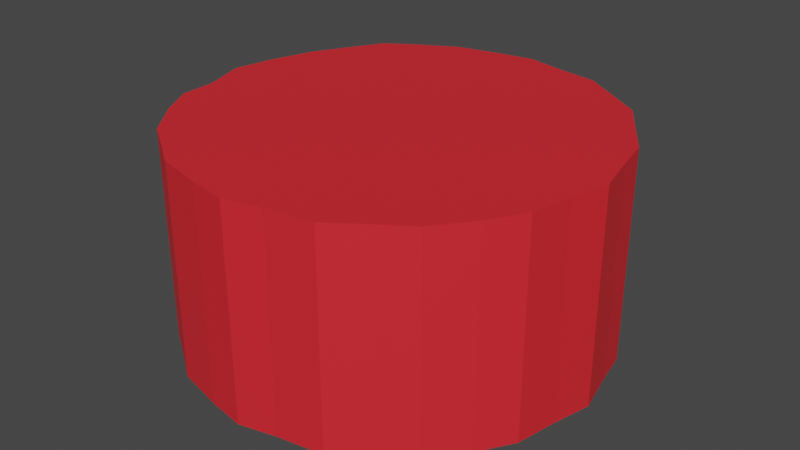 # Source: base_-_copia.blend  (saved by Blender 2.80.75; exported with 4.5.12 LTS)
import bpy
from mathutils import Matrix  # noqa: F401  (used for matrix-valued properties, if any)

bpy.ops.wm.read_factory_settings(use_empty=True)
scene = bpy.context.scene
scene.name = 'Scene'

# ---- collections
col_collection = bpy.data.collections.new('Collection'); scene.collection.children.link(col_collection)

# ---- materials (node trees are filled in below, after node groups)
mat_land_base = bpy.data.materials.new('land base')
mat_land_base.use_transparent_shadow = False
mat_grass = bpy.data.materials.new('grass')
mat_grass.use_transparent_shadow = False
mat_not_toucha = bpy.data.materials.new('not toucha')
mat_not_toucha.use_transparent_shadow = False

# ---- material node trees
mat_land_base.use_nodes = True; mat_land_base.node_tree.nodes.clear()
_N = mat_land_base.node_tree.nodes; _L = mat_land_base.node_tree.links
n0 = _N.new('ShaderNodeOutputMaterial'); n0.name = 'Material Output'; n0.location = (300, 300)
n1 = _N.new('ShaderNodeBsdfPrincipled'); n1.name = 'Principled BSDF'; n1.location = (10, 300)
n1.distribution = 'GGX'
n1.subsurface_method = 'BURLEY'
n1.inputs[0].default_value = (0.2195, 0.0999, 0.04667, 1.0)
n1.inputs[3].default_value = 1.45
n1.inputs[27].default_value = (0.0, 0.0, 0.0, 1.0)
n1.inputs[28].default_value = 1.0
_L.new(n1.outputs[0], n0.inputs[0])
n0.is_active_output = True
mat_grass.use_nodes = True; mat_grass.node_tree.nodes.clear()
_N = mat_grass.node_tree.nodes; _L = mat_grass.node_tree.links
n0 = _N.new('ShaderNodeOutputMaterial'); n0.name = 'Material Output'; n0.location = (300, 300)
n1 = _N.new('ShaderNodeBsdfPrincipled'); n1.name = 'Principled BSDF'; n1.location = (10, 300)
n1.distribution = 'GGX'
n1.subsurface_method = 'BURLEY'
n1.inputs[0].default_value = (0.3763, 0.6376, 0.1274, 1.0)
n1.inputs[3].default_value = 1.45
n1.inputs[27].default_value = (0.0, 0.0, 0.0, 1.0)
n1.inputs[28].default_value = 1.0
_L.new(n1.outputs[0], n0.inputs[0])
n0.is_active_output = True
mat_not_toucha.use_nodes = True; mat_not_toucha.node_tree.nodes.clear()
_N = mat_not_toucha.node_tree.nodes; _L = mat_not_toucha.node_tree.links
n0 = _N.new('ShaderNodeOutputMaterial'); n0.name = 'Material Output'; n0.location = (300, 300)
n1 = _N.new('ShaderNodeBsdfPrincipled'); n1.name = 'Principled BSDF'; n1.location = (10, 300)
n1.distribution = 'GGX'
n1.subsurface_method = 'BURLEY'
n1.inputs[0].default_value = (0.8, 0.02107, 0.03033, 1.0)
n1.inputs[3].default_value = 1.45
n1.inputs[27].default_value = (0.0, 0.0, 0.0, 1.0)
n1.inputs[28].default_value = 1.0
_L.new(n1.outputs[0], n0.inputs[0])
n0.is_active_output = True

# ---- world
world_world = bpy.data.worlds.new('World'); scene.world = world_world
world_world.use_nodes = True; world_world.node_tree.nodes.clear()
_N = world_world.node_tree.nodes; _L = world_world.node_tree.links
n0 = _N.new('ShaderNodeOutputWorld'); n0.name = 'World Output'; n0.location = (300, 300)
n1 = _N.new('ShaderNodeBackground'); n1.name = 'Background'; n1.location = (10, 300)
n1.inputs[0].default_value = (0.05088, 0.05088, 0.05088, 1.0)
_L.new(n1.outputs[0], n0.inputs[0])
n0.is_active_output = True
world_world.color = (0.05088, 0.05088, 0.05088)
world_world.use_sun_shadow = False
world_world.sun_shadow_jitter_overblur = 0.0

# ---- meshes
me_circle = bpy.data.meshes.new('Circle')
me_circle.from_pydata([(0.0, 1.0, 0.0), (-0.3855, 0.9219, -0.0002337), (-0.7091, 0.7274, -0.01413), (-0.8897, 0.405, 0.007184), (-0.9964, -0.00188, -0.0004327), (-0.9207, -0.3844, -0.0004361), (-0.6866, -0.7233, -0.01239), (-0.4101, -0.9099, 0.002404), (-1.51e-07, -1.0, 0.0), (0.3928, -0.9213, -0.004777), (0.6969, -0.7114, -0.0008185), (0.9239, -0.3827, 0.0), (1.009, -0.003634, -0.009795), (0.925, 0.3693, 8.73e-09), (0.7071, 0.7071, 0.0), (0.3827, 0.9239, 0.0), (-3.399e-09, 0.9088, -0.3113), (-0.3532, 0.8349, -0.3117), (-0.6539, 0.6617, -0.3359), (-0.8057, 0.3686, -0.3042), (-0.9031, -0.00725, -0.3125), (-0.8303, -0.3162, -0.3121), (-0.6158, -0.6573, -0.3237), (-0.3853, -0.8269, -0.3098), (-0.02784, -0.9054, -0.3172), (0.3827, -0.8455, -0.3189), (0.6304, -0.647, -0.3179), (0.822, -0.3665, -0.3124), (0.9201, -0.0318, -0.3347), (0.8367, 0.341, -0.319), (0.6571, 0.6386, -0.3364), (0.3478, 0.8396, -0.3113), (-0.008083, 0.6838, -0.5984), (-0.2573, 0.6399, -0.6027), (-0.3833, 0.5445, -0.5528), (-0.6238, 0.2871, -0.5843), (-0.6938, -0.009361, -0.59), (-0.634, -0.2321, -0.589), (-0.4831, -0.4885, -0.589), (-0.2517, -0.6032, -0.59), (-0.02742, -0.688, -0.5949), (0.2613, -0.654, -0.5894), (0.4891, -0.4906, -0.6008), (0.5858, -0.3307, -0.5952), (0.6366, -0.01925, -0.6008), (0.6413, 0.2742, -0.6051), (0.4893, 0.4893, -0.589), (0.2527, 0.6313, -0.589), (-0.004855, 0.3391, -0.8141), (-0.1284, 0.3413, -0.8105), (-0.2627, 0.2762, -0.7863), (-0.3292, 0.1845, -0.7905), (-0.3948, 0.03571, -0.8114), (-0.3984, -0.1022, -0.8276), (-0.2819, -0.2594, -0.8258), (-0.1246, -0.3312, -0.82), (-0.03091, -0.3848, -0.85), (0.07785, -0.3744, -0.8571), (0.1952, -0.336, -0.8474), (0.3197, -0.1762, -0.8194), (0.3131, -0.02229, -0.8718), (0.2724, 0.09198, -0.8725), (0.2361, 0.236, -0.8098), (0.1287, 0.3079, -0.7899), (0.05746, 0.1359, -0.9375), (-0.01472, 0.1384, -0.9375), (-0.08942, 0.1201, -0.9375), (-0.1411, 0.07313, -0.9375), (-0.1656, 0.005335, -0.9375), (-0.158, -0.07491, -0.9375), (-0.1203, -0.1467, -0.9375), (-0.06801, -0.1845, -0.9375), (-0.016, -0.1811, -0.9375), (0.0406, -0.1462, -0.9375), (0.09703, -0.08857, -0.9375), (0.1387, -0.02476, -0.9375), (0.1563, 0.02256, -0.9375), (0.1554, 0.0599, -0.9375), (0.1431, 0.09216, -0.9375), (0.1123, 0.1193, -0.9375), (-0.186, 0.9682, -0.003306), (-0.5746, 0.816, -0.01759), (-0.8105, 0.5485, -0.0001933), (-0.9571, 0.1944, 0.001191), (-0.9277, -0.2094, -0.004168), (-0.833, -0.5377, -0.00179), (-0.5445, -0.8166, -0.001704), (-0.1821, -0.9677, -0.002674), (0.1757, -0.9571, -0.004364), (0.5481, -0.8092, -0.01566), (0.8234, -0.5441, -0.007939), (0.9619, -0.1913, 0.0), (0.9619, 0.1913, 0.0), (0.8073, 0.5495, -4.323e-09), (0.5516, 0.8119, -0.0004768), (0.1863, 0.9576, -5.129e-09), (-0.1685, 0.8805, -0.3146), (-0.5249, 0.7473, -0.3319), (-0.7368, 0.4984, -0.3123), (-0.874, 0.1537, -0.3127), (-0.8366, -0.1714, -0.3155), (-0.7615, -0.4743, -0.3131), (-0.4837, -0.7408, -0.3133), (-0.1781, -0.8795, -0.3163), (0.1586, -0.8698, -0.3183), (0.4819, -0.7629, -0.3306), (0.7681, -0.4801, -0.3319), (0.8725, -0.1843, -0.3162), (0.8775, 0.1686, -0.3162), (0.7448, 0.5073, -0.3616), (0.5019, 0.7375, -0.3118), (0.1688, 0.8698, -0.3113), (-0.3833, 0.869, -0.1604), (0.0003329, 0.9553, -0.1569), (0.3661, 0.8792, -0.1558), (0.4426, -0.8601, -0.197), (0.001072, -0.9563, -0.1582), (-0.7101, 0.6969, -0.2079), (0.5955, -0.7076, -0.171), (-0.7983, 0.4198, -0.1384), (0.8845, -0.365, -0.1584), (-0.9301, -0.01283, -0.1586), (0.9739, -0.05113, -0.199), (-0.8662, -0.3742, -0.159), (0.8885, 0.2826, -0.1556), (-0.6256, -0.714, -0.1858), (0.6801, 0.6726, -0.162), (-0.4285, -0.8498, -0.1507), (-0.121, 0.6654, -0.6152), (-0.316, 0.5947, -0.5751), (-0.5005, 0.4175, -0.5673), (-0.6624, 0.124, -0.589), (-0.6642, -0.1233, -0.589), (-0.5628, -0.3679, -0.589), (-0.3506, -0.5337, -0.5893), (-0.1284, -0.6375, -0.591), (0.1334, -0.6666, -0.5904), (0.3276, -0.5916, -0.5905), (0.57, -0.3868, -0.6055), (0.5689, -0.23, -0.5871), (0.6597, 0.147, -0.6025), (0.5661, 0.3856, -0.6037), (0.3771, 0.5643, -0.589), (0.1016, 0.6453, -0.5891), (-0.327, -0.7431, -0.4531), (-0.5449, -0.5632, -0.4501), (0.3063, 0.7395, -0.4501), (0.5707, 0.5646, -0.4583), (-0.0862, -0.7913, -0.4679), (-0.3063, 0.7395, -0.4501), (-1.366e-08, 0.8004, -0.4501), (0.3501, -0.7798, -0.4539), (-0.5299, 0.5848, -0.4378), (0.6145, -0.5272, -0.4771), (-0.7452, 0.2772, -0.4534), (0.7314, -0.3261, -0.4772), (-0.8061, -0.02906, -0.4534), (0.8203, -0.07033, -0.4996), (-0.7238, -0.2102, -0.4501), (0.7303, 0.3139, -0.448), (-0.05632, 0.3424, -0.8188), (-0.1998, 0.3092, -0.7921), (-0.2949, 0.2327, -0.7894), (-0.356, 0.1101, -0.8011), (-0.4041, -0.03411, -0.8239), (-0.3461, -0.1788, -0.8308), (-0.1917, -0.3004, -0.8172), (-0.07766, -0.3563, -0.8374), (0.02471, -0.3759, -0.8556), (0.1351, -0.3529, -0.8557), (0.2597, -0.2772, -0.8344), (0.3219, -0.07921, -0.8435), (0.2854, 0.02544, -0.8862), (0.2519, 0.1556, -0.8436), (0.1946, 0.2796, -0.7935), (0.05624, 0.314, -0.8023), (0.4599, 0.1017, -0.7589), (0.419, -0.2777, -0.7023), (-0.5096, -0.1913, -0.696), (-0.526, 0.02147, -0.6809), (0.4731, 0.2606, -0.7625), (-0.3674, -0.3527, -0.6932), (0.3778, 0.3919, -0.7065), (-0.1299, -0.3771, -0.7105), (0.137, 0.4484, -0.6846), (0.0005014, -0.5125, -0.7072), (-0.1711, 0.4928, -0.7594), (-0.03083, 0.4881, -0.7691), (0.1038, -0.5064, -0.7042), (-0.3383, 0.402, -0.6774), (0.2401, -0.4542, -0.7008), (-0.4399, 0.3039, -0.6649), (0.02419, 0.1351, -0.9375), (-0.05086, 0.1295, -0.9375), (-0.1151, 0.09774, -0.9375), (-0.1522, 0.04012, -0.9375), (-0.1616, -0.03393, -0.9375), (-0.1388, -0.1117, -0.9375), (-0.09202, -0.1677, -0.9375), (-0.04177, -0.1833, -0.9375), (0.0114, -0.1617, -0.9375), (0.06842, -0.1163, -0.9375), (0.1181, -0.05145, -0.9375), (0.1482, 0.001902, -0.9375), (0.1553, 0.04253, -0.9375), (0.149, 0.07572, -0.9375), (0.1293, 0.1049, -0.9375), (0.08646, 0.1269, -0.9375), (0.167, -0.2091, -0.8789), (0.07186, -0.269, -0.8818), (-0.2508, 0.1196, -0.8528), (-0.1877, 0.2021, -0.8441), (0.2301, -0.106, -0.8719), (-0.2915, 0.0218, -0.8721), (0.2239, -0.01534, -0.9109), (-0.2843, -0.08404, -0.8842), (0.2011, 0.06447, -0.9315), (-0.2061, -0.2048, -0.8741), (0.1859, 0.135, -0.9124), (-0.1085, -0.2803, -0.8544), (0.1378, 0.2016, -0.8864), (-0.02493, -0.2932, -0.8705), (-0.08215, 0.238, -0.8626), (0.03673, 0.2386, -0.8822), (-0.1347, 0.2201, -0.8534), (0.02169, -0.2776, -0.8751), (0.09117, 0.2198, -0.8862), (-0.01893, 0.2362, -0.8794), (-0.06679, -0.2872, -0.8623), (0.1668, 0.1648, -0.9011), (-0.1506, -0.2465, -0.8581), (0.1915, 0.09741, -0.9282), (-0.2464, -0.1442, -0.8834), (0.2073, 0.02838, -0.9265), (-0.2901, -0.02818, -0.8806), (0.2287, -0.05825, -0.8903), (-0.2681, 0.06887, -0.8636), (0.1994, -0.1525, -0.8706), (-0.2196, 0.1638, -0.8477), (-0.4761, 0.1725, -0.6706), (0.3183, -0.3953, -0.7011), (-0.3881, 0.3616, -0.6667), (0.1568, -0.4722, -0.7089), (-0.2616, 0.4422, -0.7154), (0.05775, -0.5206, -0.7058), (0.02753, 0.4492, -0.734), (-0.08094, 0.4995, -0.7782), (-0.06394, -0.4301, -0.7209), (0.2709, 0.4225, -0.6827), (-0.2351, -0.3559, -0.7027), (0.4258, 0.326, -0.7433), (-0.4487, -0.2809, -0.6942), (0.4644, 0.2032, -0.7682), (-0.5271, -0.09143, -0.6936), (0.118, -0.2392, -0.8828), (0.6527, 0.4418, -0.4654), (-0.6458, -0.3937, -0.4501), (0.7855, 0.1288, -0.4728), (-0.7633, -0.1122, -0.4503), (0.7256, -0.2391, -0.472), (-0.783, 0.08734, -0.4575), (0.7072, -0.3965, -0.4895), (-0.6376, 0.444, -0.445), (0.4258, -0.7239, -0.4598), (-0.421, 0.6606, -0.445), (0.1729, -0.775, -0.4545), (0.1531, 0.7699, -0.4501), (-0.1531, 0.7699, -0.4501), (-0.215, -0.7696, -0.4597), (0.4361, 0.6527, -0.4501), (0.446, -0.06748, -0.6929), (-0.1087, -0.962, -0.1736), (0.5615, 0.7564, -0.1586), (-0.5167, -0.7853, -0.1659), (0.7448, 0.5385, -0.1842), (-0.819, -0.5059, -0.1645), (0.9216, 0.1772, -0.1591), (-0.835, -0.2266, -0.1658), (0.9201, -0.1847, -0.1586), (-0.8941, 0.198, -0.15), (0.827, -0.5154, -0.2044), (-0.7585, 0.5382, -0.1625), (0.5274, -0.7481, -0.2531), (-0.5964, 0.7916, -0.2131), (0.0847, -0.8852, -0.186), (0.1517, 0.8912, -0.1556), (-0.1498, 0.9566, -0.1759), (-0.4137, -0.6502, -0.4514), (-0.6069, 0.6995, 0.006733), (-0.7223, 0.4483, 0.001093), (-0.7593, 0.2246, 0.001215), (-0.8045, -0.008967, 0.02821), (-0.7536, -0.2269, -0.001423), (-0.7478, -0.4342, -1.095e-05), (-0.622, -0.6425, -0.01175), (-0.4738, 0.7139, -0.009501), (-0.5243, 0.5, -3.032e-07), (-0.5492, 0.25, 0.0), (-0.574, -4.984e-08, 0.0), (-0.5492, -0.25, 0.0), (-0.5241, -0.5002, -0.0001352), (-0.4561, -0.7108, -9.029e-05), (-0.2282, 0.7413, 0.0), (-0.2651, 0.5206, 0.0), (-0.278, 0.2603, 0.0), (-0.2778, 0.02072, -0.0404), (-0.278, -0.2603, 0.0), (-0.2795, -0.475, 0.01601), (-0.2316, -0.7395, 0.0002992), (3.725e-08, 0.7706, 0.0), (1.49e-08, 0.5412, 0.0), (-0.02201, 0.2639, 0.02426), (-1.49e-08, -5.96e-08, 0.0), (-2.98e-08, -0.2706, 0.0), (-2.98e-08, -0.5412, 0.0), (0.006144, -0.8174, 0.01389), (0.1952, 0.7241, 0.02562), (0.2651, 0.5206, 0.0), (0.278, 0.2603, 0.0), (0.3146, -0.02772, 0.05525), (0.293, -0.2568, 0.0505), (0.2651, -0.5206, 0.0), (0.2282, -0.7413, 0.0), (0.4565, 0.7104, -0.0002117), (0.5243, 0.5, 0.0), (0.5273, 0.2323, 0.04389), (0.5553, -0.0114, 0.01201), (0.5569, -0.254, -0.0179), (0.5243, -0.5, 0.0), (0.4549, -0.7091, -0.006954), (0.6386, 0.6284, 0.0), (0.728, 0.4438, -2.322e-09), (0.79, 0.2561, 0.0145), (0.7982, -4.68e-08, 0.0), (0.7653, -0.2207, 0.0), (0.7312, -0.455, 0.02041), (0.6302, -0.632, -0.0006791), (-0.9759, -0.005276, -0.0495), (0.7021, 0.7007, -0.02997), (0.1417, -0.9302, -0.07223), (-0.7694, -0.5918, -0.05829), (-0.8289, -0.5283, -0.04994), (-0.8044, 0.4841, -0.06942), (-0.5172, 0.8319, -0.06044), (-0.9285, -0.1464, -0.05371), (-0.3036, -0.9095, -0.0757), (0.6637, -0.7102, -0.05649), (0.0001167, 0.9843, -0.05498), (0.5453, -0.8008, -0.04838), (-0.5332, -0.8039, -0.06848), (-0.905, -0.3815, -0.04603), (-0.2477, 0.9372, -0.05242), (0.8519, -0.4605, -0.07817), (0.783, 0.573, -0.03088), (0.5306, -0.8176, -0.04575), (0.8248, -0.5331, -0.083), (-0.1465, -0.9649, -0.0856), (0.9649, 0.1318, -0.04885), (0.4016, -0.9105, -0.03857), (0.9096, -0.3762, -0.05759), (0.1264, 0.9568, -0.05059), (-0.9461, 0.1096, -0.06419), (-0.4936, -0.8311, -0.06708), (-0.666, -0.7201, -0.07092), (-0.7778, 0.5969, -0.06787), (-0.8433, -0.4869, -0.05059), (0.9448, -0.1886, -0.06509), (-0.3848, 0.9047, -0.05229), (0.175, 0.9358, -0.05092), (0.9505, 0.1873, -0.04519), (-0.7094, 0.718, -0.07393), (0.2473, -0.9311, -0.05602), (0.9655, -0.1498, -0.05896), (0.5074, 0.828, -0.03755), (0.9999, -0.01598, -0.05897), (-0.1258, 0.964, -0.05295), (0.7298, -0.6113, -0.07491), (0.8244, 0.4934, -0.03273), (0.7966, 0.5476, -0.03141), (-0.5795, 0.8105, -0.06171), (-0.4181, -0.8837, -0.06424), (-0.6085, 0.7862, -0.06517), (-0.9086, -0.2606, -0.05223), (-0.08911, -0.9619, -0.08163), (0.5542, 0.7973, -0.042), (-0.7885, 0.5441, -0.06893), (-0.8437, 0.4124, -0.06604), (0.3784, 0.9125, -0.03975), (0.2396, 0.9343, -0.04622), (-0.8815, 0.3018, -0.06529), (-0.5741, -0.7791, -0.06893), (0.9171, 0.3507, -0.03341), (-0.9308, 0.1959, -0.06202), (0.5587, -0.7864, -0.05046), (0.9415, 0.2168, -0.0434), (0.1052, -0.9567, -0.06647), (0.9315, -0.2595, -0.06223), (-0.8968, -0.2152, -0.05805), (-0.1762, 0.965, -0.05032), (0.5874, 0.7731, -0.04548), (0.0004555, -0.9814, -0.06727)], [], [(287, 134, 39), (286, 96, 17), (285, 111, 16), (284, 104, 25), (283, 97, 18), (282, 105, 26), (281, 98, 19), (280, 106, 27), (279, 99, 20), (278, 107, 28), (277, 100, 21), (276, 108, 29), (275, 101, 22), (274, 109, 30), (273, 102, 23), (272, 110, 31), (271, 103, 24), (270, 171, 60), (269, 142, 47), (268, 135, 40), (267, 128, 33), (266, 143, 32), (265, 136, 41), (264, 129, 34), (263, 137, 42), (262, 130, 35), (261, 138, 43), (260, 131, 36), (259, 139, 44), (258, 132, 37), (257, 140, 45), (256, 133, 38), (255, 141, 46), (254, 201, 74), (253, 164, 53), (252, 172, 61), (251, 165, 54), (250, 173, 62), (249, 166, 55), (248, 174, 63), (247, 167, 56), (246, 160, 49), (245, 175, 48), (244, 168, 57), (243, 161, 50), (242, 169, 58), (241, 162, 51), (240, 170, 59), (239, 163, 52), (206, 200, 192), (238, 194, 67), (237, 202, 75), (236, 195, 68), (235, 203, 76), (234, 196, 69), (233, 204, 77), (232, 197, 70), (231, 205, 78), (230, 198, 71), (229, 206, 79), (228, 199, 72), (227, 192, 65), (226, 207, 64), (225, 200, 73), (224, 193, 66), (224, 222, 65), (161, 49, 222), (161, 224, 211), (225, 221, 72), (168, 56, 221), (168, 225, 209), (226, 220, 79), (175, 63, 220), (175, 226, 223), (227, 223, 64), (160, 48, 223), (160, 227, 222), (228, 219, 71), (167, 55, 219), (167, 228, 221), (229, 218, 78), (174, 62, 218), (174, 229, 220), (230, 217, 70), (166, 54, 217), (166, 230, 219), (231, 216, 77), (173, 61, 216), (173, 231, 218), (232, 215, 69), (165, 53, 215), (165, 232, 217), (233, 214, 76), (172, 60, 214), (172, 233, 216), (234, 213, 68), (164, 52, 213), (164, 234, 215), (235, 212, 75), (171, 59, 212), (171, 235, 214), (236, 210, 67), (163, 51, 210), (163, 236, 213), (237, 208, 74), (170, 58, 208), (170, 237, 212), (238, 211, 66), (162, 50, 211), (162, 238, 210), (239, 191, 51), (131, 35, 191), (131, 239, 179), (240, 190, 58), (138, 42, 190), (138, 240, 177), (241, 189, 50), (130, 34, 189), (130, 241, 191), (242, 188, 57), (137, 41, 188), (137, 242, 190), (243, 186, 49), (129, 33, 186), (129, 243, 189), (244, 185, 56), (136, 40, 185), (136, 244, 188), (245, 184, 63), (143, 47, 184), (143, 245, 187), (246, 187, 48), (128, 32, 187), (128, 246, 186), (247, 183, 55), (135, 39, 183), (135, 247, 185), (248, 182, 62), (142, 46, 182), (142, 248, 184), (249, 181, 54), (134, 38, 181), (134, 249, 183), (250, 180, 61), (141, 45, 180), (141, 250, 182), (251, 178, 53), (133, 37, 178), (133, 251, 181), (252, 176, 60), (140, 44, 176), (140, 252, 180), (253, 179, 52), (132, 36, 179), (132, 253, 178), (254, 209, 73), (169, 57, 209), (169, 254, 208), (255, 159, 45), (109, 29, 159), (109, 255, 147), (256, 158, 37), (101, 21, 158), (101, 256, 145), (257, 157, 44), (108, 28, 157), (108, 257, 159), (258, 156, 36), (100, 20, 156), (100, 258, 158), (259, 155, 43), (107, 27, 155), (107, 259, 157), (260, 154, 35), (99, 19, 154), (99, 260, 156), (261, 153, 42), (106, 26, 153), (106, 261, 155), (262, 152, 34), (98, 18, 152), (98, 262, 154), (263, 151, 41), (105, 25, 151), (105, 263, 153), (264, 149, 33), (97, 17, 149), (97, 264, 152), (265, 148, 40), (104, 24, 148), (104, 265, 151), (266, 146, 47), (111, 31, 146), (111, 266, 150), (267, 150, 32), (96, 16, 150), (96, 267, 149), (268, 144, 39), (103, 23, 144), (103, 268, 148), (269, 147, 46), (110, 30, 147), (110, 269, 146), (270, 177, 59), (139, 43, 177), (139, 270, 176), (271, 127, 23), (87, 7, 380, 345), (87, 356, 383), (272, 126, 30), (94, 14, 338, 399), (94, 384, 373), (273, 125, 22), (86, 6, 363, 390), (86, 349, 362), (274, 124, 29), (93, 13, 391, 377), (93, 378, 353), (275, 123, 21), (85, 5, 350, 365), (85, 341, 340), (276, 122, 28), (92, 12, 374, 357), (92, 369, 394), (277, 121, 20), (84, 4, 337, 344), (84, 397, 382), (278, 120, 27), (91, 11, 359, 396), (91, 366, 372), (279, 119, 19), (83, 3, 386, 389), (83, 392, 361), (280, 118, 26), (90, 10, 346, 376), (90, 355, 352), (281, 117, 18), (82, 2, 370, 364), (82, 385, 342), (282, 115, 25), (89, 9, 358, 354), (89, 348, 393), (283, 112, 17), (81, 1, 367, 343), (81, 379, 381), (284, 116, 24), (88, 8, 400, 395), (88, 339, 371), (285, 114, 31), (95, 15, 387, 388), (95, 368, 360), (286, 113, 16), (80, 0, 347, 375), (80, 398, 351), (287, 145, 38), (102, 22, 145), (102, 287, 144), (2, 82, 288), (81, 288, 295), (1, 295, 302), (80, 302, 309), (95, 0, 309), (15, 95, 316), (94, 15, 323), (14, 94, 330), (82, 3, 289), (288, 289, 296), (295, 296, 303), (302, 303, 310), (316, 309, 310), (323, 316, 317), (330, 323, 324), (93, 330, 331), (3, 83, 290), (289, 290, 297), (296, 297, 304), (303, 304, 311), (317, 310, 311), (324, 317, 318), (331, 324, 325), (13, 331, 332), (83, 4, 291), (290, 291, 298), (297, 298, 305), (304, 305, 312), (318, 311, 312), (325, 318, 319), (332, 325, 326), (92, 332, 333), (291, 4, 84), (298, 291, 292), (305, 298, 299), (312, 305, 306), (312, 313, 320), (319, 320, 327), (326, 327, 334), (333, 334, 91), (292, 84, 5), (299, 292, 293), (306, 299, 300), (313, 306, 307), (313, 314, 321), (320, 321, 328), (327, 328, 335), (334, 335, 11), (293, 5, 85), (300, 293, 294), (307, 300, 301), (314, 307, 308), (314, 315, 322), (321, 322, 329), (328, 329, 336), (335, 336, 90), (294, 85, 6), (301, 294, 86), (308, 301, 7), (315, 308, 87), (315, 8, 88), (322, 88, 9), (329, 9, 89), (336, 89, 10), (287, 39, 144), (286, 17, 112), (285, 16, 113), (284, 25, 115), (283, 18, 117), (282, 26, 118), (281, 19, 119), (280, 27, 120), (279, 20, 121), (278, 28, 122), (277, 21, 123), (276, 29, 124), (275, 22, 125), (274, 30, 126), (273, 23, 127), (272, 31, 114), (271, 24, 116), (270, 60, 176), (269, 47, 146), (268, 40, 148), (267, 33, 149), (266, 32, 150), (265, 41, 151), (264, 34, 152), (263, 42, 153), (262, 35, 154), (261, 43, 155), (260, 36, 156), (259, 44, 157), (258, 37, 158), (257, 45, 159), (256, 38, 145), (255, 46, 147), (254, 74, 208), (253, 53, 178), (252, 61, 180), (251, 54, 181), (250, 62, 182), (249, 55, 183), (248, 63, 184), (247, 56, 185), (246, 49, 186), (245, 48, 187), (244, 57, 188), (243, 50, 189), (242, 58, 190), (241, 51, 191), (240, 59, 177), (239, 52, 179), (192, 193, 65), (193, 194, 66), (194, 195, 67), (195, 196, 68), (196, 197, 69), (197, 198, 70), (198, 199, 71), (199, 200, 72), (200, 201, 73), (201, 202, 74), (202, 203, 75), (203, 204, 76), (204, 205, 77), (205, 206, 78), (206, 207, 79), (207, 192, 64), (192, 194, 193), (194, 196, 195), (196, 198, 197), (198, 196, 199), (199, 196, 200), (200, 204, 201), (201, 204, 202), (202, 204, 203), (204, 206, 205), (206, 192, 207), (192, 200, 194), (194, 200, 196), (204, 200, 206), (238, 67, 210), (237, 75, 212), (236, 68, 213), (235, 76, 214), (234, 69, 215), (233, 77, 216), (232, 70, 217), (231, 78, 218), (230, 71, 219), (229, 79, 220), (228, 72, 221), (227, 65, 222), (226, 64, 223), (225, 73, 209), (224, 66, 211), (224, 65, 193), (161, 222, 224), (161, 211, 50), (225, 72, 200), (168, 221, 225), (168, 209, 57), (226, 79, 207), (175, 220, 226), (175, 223, 48), (227, 64, 192), (160, 223, 227), (160, 222, 49), (228, 71, 199), (167, 219, 228), (167, 221, 56), (229, 78, 206), (174, 218, 229), (174, 220, 63), (230, 70, 198), (166, 217, 230), (166, 219, 55), (231, 77, 205), (173, 216, 231), (173, 218, 62), (232, 69, 197), (165, 215, 232), (165, 217, 54), (233, 76, 204), (172, 214, 233), (172, 216, 61), (234, 68, 196), (164, 213, 234), (164, 215, 53), (235, 75, 203), (171, 212, 235), (171, 214, 60), (236, 67, 195), (163, 210, 236), (163, 213, 52), (237, 74, 202), (170, 208, 237), (170, 212, 59), (238, 66, 194), (162, 211, 238), (162, 210, 51), (239, 51, 163), (131, 191, 239), (131, 179, 36), (240, 58, 170), (138, 190, 240), (138, 177, 43), (241, 50, 162), (130, 189, 241), (130, 191, 35), (242, 57, 169), (137, 188, 242), (137, 190, 42), (243, 49, 161), (129, 186, 243), (129, 189, 34), (244, 56, 168), (136, 185, 244), (136, 188, 41), (245, 63, 175), (143, 184, 245), (143, 187, 32), (246, 48, 160), (128, 187, 246), (128, 186, 33), (247, 55, 167), (135, 183, 247), (135, 185, 40), (248, 62, 174), (142, 182, 248), (142, 184, 47), (249, 54, 166), (134, 181, 249), (134, 183, 39), (250, 61, 173), (141, 180, 250), (141, 182, 46), (251, 53, 165), (133, 178, 251), (133, 181, 38), (252, 60, 172), (140, 176, 252), (140, 180, 45), (253, 52, 164), (132, 179, 253), (132, 178, 37), (254, 73, 201), (169, 209, 254), (169, 208, 58), (255, 45, 141), (109, 159, 255), (109, 147, 30), (256, 37, 133), (101, 158, 256), (101, 145, 22), (257, 44, 140), (108, 157, 257), (108, 159, 29), (258, 36, 132), (100, 156, 258), (100, 158, 21), (259, 43, 139), (107, 155, 259), (107, 157, 28), (260, 35, 131), (99, 154, 260), (99, 156, 20), (261, 42, 138), (106, 153, 261), (106, 155, 27), (262, 34, 130), (98, 152, 262), (98, 154, 19), (263, 41, 137), (105, 151, 263), (105, 153, 26), (264, 33, 129), (97, 149, 264), (97, 152, 18), (265, 40, 136), (104, 148, 265), (104, 151, 25), (266, 47, 143), (111, 146, 266), (111, 150, 16), (267, 32, 128), (96, 150, 267), (96, 149, 17), (268, 39, 135), (103, 144, 268), (103, 148, 24), (269, 46, 142), (110, 147, 269), (110, 146, 31), (270, 59, 171), (139, 177, 270), (139, 176, 44), (271, 23, 103), (87, 345, 356), (87, 383, 400, 8), (272, 30, 110), (94, 399, 384), (94, 373, 387, 15), (273, 22, 102), (86, 390, 349), (86, 362, 380, 7), (274, 29, 109), (93, 377, 378), (93, 353, 338, 14), (275, 21, 101), (85, 365, 341), (85, 340, 363, 6), (276, 28, 108), (92, 357, 369), (92, 394, 391, 13), (277, 20, 100), (84, 344, 397), (84, 382, 350, 5), (278, 27, 107), (91, 396, 366), (91, 372, 374, 12), (279, 19, 99), (83, 389, 392), (83, 361, 337, 4), (280, 26, 106), (90, 376, 355), (90, 352, 359, 11), (281, 18, 98), (82, 364, 385), (82, 342, 386, 3), (282, 25, 105), (89, 354, 348), (89, 393, 346, 10), (283, 17, 97), (81, 343, 379), (81, 381, 370, 2), (284, 24, 104), (88, 395, 339), (88, 371, 358, 9), (285, 31, 111), (95, 388, 368), (95, 360, 347, 0), (286, 16, 96), (80, 375, 398), (80, 351, 367, 1), (287, 38, 134), (102, 145, 287), (102, 144, 23), (2, 288, 81), (81, 295, 1), (1, 302, 80), (80, 309, 0), (95, 309, 316), (15, 316, 323), (94, 323, 330), (14, 330, 93), (82, 289, 288), (288, 296, 295), (295, 303, 302), (302, 310, 309), (316, 310, 317), (323, 317, 324), (330, 324, 331), (93, 331, 13), (3, 290, 289), (289, 297, 296), (296, 304, 303), (303, 311, 310), (317, 311, 318), (324, 318, 325), (331, 325, 332), (13, 332, 92), (83, 291, 290), (290, 298, 297), (297, 305, 304), (304, 312, 311), (318, 312, 319), (325, 319, 326), (332, 326, 333), (92, 333, 12), (291, 84, 292), (298, 292, 299), (305, 299, 306), (312, 306, 313), (312, 320, 319), (319, 327, 326), (326, 334, 333), (333, 91, 12), (292, 5, 293), (299, 293, 300), (306, 300, 307), (313, 307, 314), (313, 321, 320), (320, 328, 327), (327, 335, 334), (334, 11, 91), (293, 85, 294), (300, 294, 301), (307, 301, 308), (314, 308, 315), (314, 322, 321), (321, 329, 328), (328, 336, 335), (335, 90, 11), (294, 6, 86), (301, 86, 7), (308, 7, 87), (315, 87, 8), (315, 88, 322), (322, 9, 329), (329, 89, 336), (336, 10, 90), (338, 353, 126), (384, 399, 126, 272), (367, 351, 112), (339, 395, 116, 284), (376, 346, 118), (340, 341, 275, 125), (390, 363, 125), (374, 372, 122), (369, 357, 122, 276), (393, 348, 282, 118), (400, 383, 116), (351, 398, 286, 112), (395, 400, 116), (370, 381, 117), (385, 364, 117, 281), (344, 337, 121), (373, 384, 272, 114), (355, 376, 118, 280), (363, 340, 125), (349, 390, 125, 273), (361, 392, 279, 121), (381, 379, 283, 117), (364, 370, 117), (359, 352, 120), (394, 369, 276, 124), (377, 391, 124), (337, 361, 121), (397, 344, 121, 277), (368, 388, 114, 285), (387, 373, 114), (388, 387, 114), (358, 371, 115), (348, 354, 115, 282), (396, 359, 120), (352, 355, 280, 120), (345, 380, 127), (362, 349, 273, 127), (391, 394, 124), (378, 377, 124, 274), (371, 339, 284, 115), (354, 358, 115), (386, 342, 119), (382, 397, 277, 123), (365, 350, 123), (366, 396, 120, 278), (398, 375, 113, 286), (380, 362, 127), (356, 345, 127, 271), (375, 347, 113), (347, 360, 113), (342, 385, 281, 119), (389, 386, 119), (353, 378, 274, 126), (399, 338, 126), (350, 382, 123), (341, 365, 123, 275), (379, 343, 112, 283), (360, 368, 285, 113), (343, 367, 112), (346, 393, 118), (372, 366, 278, 122), (357, 374, 122), (383, 356, 271, 116), (392, 389, 119, 279)])
me_circle.polygons.foreach_set('material_index', [0, 0, 0, 0, 0, 0, 0, 0, 0, 0, 0, 0, 0, 0, 0, 0, 0, 0, 0, 0, 0, 0, 0, 0, 0, 0, 0, 0, 0, 0, 0, 0, 0, 0, 0, 0, 0, 0, 0, 0, 0, 0, 0, 0, 0, 0, 0, 0, 0, 0, 0, 0, 0, 0, 0, 0, 0, 0, 0, 0, 0, 0, 0, 0, 0, 0, 0, 0, 0, 0, 0, 0, 0, 0, 0, 0, 0, 0, 0, 0, 0, 0, 0, 0, 0, 0, 0, 0, 0, 0, 0, 0, 0, 0, 0, 0, 0, 0, 0, 0, 0, 0, 0, 0, 0, 0, 0, 0, 0, 0, 0, 0, 0, 0, 0, 0, 0, 0, 0, 0, 0, 0, 0, 0, 0, 0, 0, 0, 0, 0, 0, 0, 0, 0, 0, 0, 0, 0, 0, 0, 0, 0, 0, 0, 0, 0, 0, 0, 0, 0, 0, 0, 0, 0, 0, 0, 0, 0, 0, 0, 0, 0, 0, 0, 0, 0, 0, 0, 0, 0, 0, 0, 0, 0, 0, 0, 0, 0, 0, 0, 0, 0, 0, 0, 0, 0, 0, 0, 0, 0, 0, 0, 0, 0, 0, 0, 0, 0, 0, 0, 0, 0, 0, 0, 0, 0, 0, 1, 1, 0, 1, 1, 0, 1, 1, 0, 1, 1, 0, 1, 1, 0, 1, 1, 0, 1, 1, 0, 1, 1, 0, 1, 1, 0, 1, 1, 0, 1, 1, 0, 1, 1, 0, 1, 1, 0, 1, 1, 0, 1, 1, 0, 1, 1, 0, 0, 0, 1, 1, 1, 1, 1, 1, 1, 1, 1, 1, 1, 1, 1, 1, 1, 1, 1, 1, 1, 1, 1, 1, 1, 1, 1, 1, 1, 1, 1, 1, 1, 1, 1, 1, 1, 1, 1, 1, 1, 1, 1, 1, 1, 1, 1, 1, 1, 1, 1, 1, 1, 1, 1, 1, 1, 1, 1, 1, 1, 1, 1, 1, 1, 1, 0, 0, 0, 0, 0, 0, 0, 0, 0, 0, 0, 0, 0, 0, 0, 0, 0, 0, 0, 0, 0, 0, 0, 0, 0, 0, 0, 0, 0, 0, 0, 0, 0, 0, 0, 0, 0, 0, 0, 0, 0, 0, 0, 0, 0, 0, 0, 0, 0, 0, 0, 0, 0, 0, 0, 0, 0, 0, 0, 0, 0, 0, 0, 0, 0, 0, 0, 0, 0, 0, 0, 0, 0, 0, 0, 0, 0, 0, 0, 0, 0, 0, 0, 0, 0, 0, 0, 0, 0, 0, 0, 0, 0, 0, 0, 0, 0, 0, 0, 0, 0, 0, 0, 0, 0, 0, 0, 0, 0, 0, 0, 0, 0, 0, 0, 0, 0, 0, 0, 0, 0, 0, 0, 0, 0, 0, 0, 0, 0, 0, 0, 0, 0, 0, 0, 0, 0, 0, 0, 0, 0, 0, 0, 0, 0, 0, 0, 0, 0, 0, 0, 0, 0, 0, 0, 0, 0, 0, 0, 0, 0, 0, 0, 0, 0, 0, 0, 0, 0, 0, 0, 0, 0, 0, 0, 0, 0, 0, 0, 0, 0, 0, 0, 0, 0, 0, 0, 0, 0, 0, 0, 0, 0, 0, 0, 0, 0, 0, 0, 0, 0, 0, 0, 0, 0, 0, 0, 0, 0, 0, 0, 0, 0, 0, 0, 0, 0, 0, 0, 0, 0, 0, 0, 0, 0, 0, 0, 0, 0, 0, 0, 0, 0, 0, 0, 1, 1, 0, 1, 1, 0, 1, 1, 0, 1, 1, 0, 1, 1, 0, 1, 1, 0, 1, 1, 0, 1, 1, 0, 1, 1, 0, 1, 1, 0, 1, 1, 0, 1, 1, 0, 1, 1, 0, 1, 1, 0, 1, 1, 0, 1, 1, 0, 0, 0, 1, 1, 1, 1, 1, 1, 1, 1, 1, 1, 1, 1, 1, 1, 1, 1, 1, 1, 1, 1, 1, 1, 1, 1, 1, 1, 1, 1, 1, 1, 1, 1, 1, 1, 1, 1, 1, 1, 1, 1, 1, 1, 1, 1, 1, 1, 1, 1, 1, 1, 1, 1, 1, 1, 1, 1, 1, 1, 1, 1, 1, 1, 1, 1, 0, 0, 0, 0, 0, 0, 0, 0, 0, 0, 0, 0, 0, 0, 0, 0, 0, 0, 0, 0, 0, 0, 0, 0, 0, 0, 0, 0, 0, 0, 0, 0, 0, 0, 0, 0, 0, 0, 0, 0, 0, 0, 0, 0, 0, 0, 0, 0, 0, 0, 0, 0, 0, 0, 0, 0, 0, 0, 0, 0, 0, 0, 0, 0])
_uv = me_circle.uv_layers.new(name='UVMap')
_uv.uv.foreach_set('vector', [0.5355, 0.08651, 0.5363, 0.08031, 0.5413, 0.08171, 0.4594, 0.1382, 0.4528, 0.1369, 0.4529, 0.1282, 0.4586, 0.1524, 0.452, 0.1528, 0.4529, 0.1449, 0.568, 0.1229, 0.5735, 0.1264, 0.5734, 0.137, 0.457, 0.117, 0.4514, 0.12, 0.4505, 0.1139, 0.5714, 0.1446, 0.5746, 0.1423, 0.575, 0.1503, 0.4899, 0.1705, 0.4836, 0.1682, 0.4851, 0.1621, 0.5497, 0.1477, 0.5436, 0.1466, 0.5451, 0.1416, 0.4929, 0.1545, 0.4861, 0.1519, 0.4869, 0.1443, 0.5523, 0.1328, 0.5454, 0.1335, 0.5452, 0.127, 0.4926, 0.1345, 0.4863, 0.1367, 0.4867, 0.1299, 0.5513, 0.1161, 0.5445, 0.1173, 0.5431, 0.1091, 0.4931, 0.1214, 0.4862, 0.1225, 0.4844, 0.1139, 0.5458, 0.09847, 0.5391, 0.1012, 0.538, 0.09435, 0.5121, 0.1347, 0.5112, 0.1421, 0.5075, 0.1415, 0.4558, 0.1716, 0.4494, 0.1683, 0.4511, 0.1612, 0.567, 0.1133, 0.5739, 0.1108, 0.5734, 0.1175, 0.5224, 0.128, 0.5143, 0.1287, 0.5129, 0.1263, 0.4429, 0.1648, 0.4363, 0.1616, 0.4374, 0.1558, 0.5453, 0.08844, 0.5468, 0.08117, 0.5516, 0.0817, 0.4459, 0.1372, 0.4377, 0.1382, 0.4383, 0.1318, 0.4451, 0.1516, 0.438, 0.1487, 0.4384, 0.1436, 0.5801, 0.1279, 0.5869, 0.1271, 0.5868, 0.1331, 0.5075, 0.1524, 0.5046, 0.1452, 0.5074, 0.1448, 0.5129, 0.1539, 0.5196, 0.1561, 0.5167, 0.1644, 0.508, 0.1524, 0.5045, 0.1603, 0.5008, 0.1554, 0.5362, 0.1434, 0.5291, 0.1429, 0.5296, 0.1403, 0.4792, 0.1484, 0.4723, 0.1498, 0.4729, 0.1435, 0.5368, 0.1362, 0.5293, 0.1355, 0.5295, 0.1264, 0.4798, 0.1391, 0.4729, 0.1382, 0.4728, 0.1331, 0.5368, 0.1197, 0.5294, 0.1189, 0.5286, 0.1129, 0.479, 0.1259, 0.4722, 0.1267, 0.4715, 0.1211, 0.5336, 0.1043, 0.5268, 0.1073, 0.5255, 0.1019, 0.5507, 0.05949, 0.5468, 0.0549, 0.5476, 0.0532, 0.5375, 0.152, 0.5317, 0.157, 0.5306, 0.154, 0.5578, 0.03424, 0.5533, 0.04504, 0.5518, 0.04233, 0.5286, 0.07082, 0.5312, 0.0646, 0.535, 0.06707, 0.5543, 0.02948, 0.55, 0.03988, 0.5481, 0.03661, 0.564, 0.03319, 0.5587, 0.03068, 0.5591, 0.0279, 0.5466, 0.02783, 0.5458, 0.03539, 0.5427, 0.03524, 0.5112, 0.1676, 0.5096, 0.1617, 0.5112, 0.161, 0.5314, 0.03032, 0.5348, 0.03682, 0.5319, 0.03807, 0.5365, 0.03072, 0.5398, 0.03619, 0.5369, 0.0361, 0.5505, 0.1609, 0.5427, 0.1608, 0.5428, 0.1584, 0.5251, 0.03587, 0.5296, 0.04068, 0.5276, 0.04318, 0.5502, 0.1559, 0.5428, 0.1555, 0.5432, 0.1526, 0.5212, 0.04154, 0.5269, 0.04564, 0.5263, 0.04833, 0.5639, 0.08691, 0.5606, 0.07899, 0.5639, 0.07609, 0.5412, 0.1639, 0.5339, 0.1634, 0.533, 0.16, 0.5459, 0.04415, 0.5452, 0.05786, 0.5412, 0.04458, 0.531, 0.0474, 0.5362, 0.04855, 0.5356, 0.05007, 0.5526, 0.05431, 0.5478, 0.05122, 0.5483, 0.0497, 0.5305, 0.05239, 0.5356, 0.05171, 0.5356, 0.05346, 0.5523, 0.04967, 0.5482, 0.04837, 0.5482, 0.04732, 0.5311, 0.05703, 0.5364, 0.05512, 0.5371, 0.05687, 0.5502, 0.04621, 0.5479, 0.04646, 0.5476, 0.04569, 0.5346, 0.0614, 0.5385, 0.05816, 0.5397, 0.0594, 0.5485, 0.04344, 0.5471, 0.0451, 0.5467, 0.04448, 0.54, 0.0643, 0.5412, 0.05985, 0.5424, 0.06019, 0.5465, 0.04089, 0.5459, 0.04415, 0.545, 0.0438, 0.544, 0.06469, 0.5434, 0.05969, 0.5444, 0.05917, 0.538, 0.04086, 0.5412, 0.04458, 0.5396, 0.04508, 0.5426, 0.03974, 0.5439, 0.0439, 0.5426, 0.04399, 0.5474, 0.06279, 0.5452, 0.05786, 0.5462, 0.05668, 0.5641, 0.1607, 0.563, 0.167, 0.5618, 0.1657, 0.5336, 0.0435, 0.5354, 0.04184, 0.5396, 0.04508, 0.5296, 0.04068, 0.5319, 0.03807, 0.5354, 0.04184, 0.5296, 0.04068, 0.5336, 0.0435, 0.5317, 0.04518, 0.5474, 0.06279, 0.5458, 0.06426, 0.5444, 0.05917, 0.549, 0.06707, 0.5469, 0.06839, 0.5458, 0.06426, 0.549, 0.06707, 0.5474, 0.06279, 0.5493, 0.06157, 0.5426, 0.03974, 0.5448, 0.03976, 0.545, 0.0438, 0.5626, 0.06043, 0.5637, 0.06368, 0.5586, 0.06527, 0.5626, 0.06043, 0.5584, 0.06306, 0.5583, 0.06045, 0.538, 0.04086, 0.5401, 0.03982, 0.5426, 0.04399, 0.5348, 0.03682, 0.5369, 0.0361, 0.5401, 0.03982, 0.5348, 0.03682, 0.538, 0.04086, 0.5354, 0.04184, 0.544, 0.06469, 0.5422, 0.06508, 0.5424, 0.06019, 0.5446, 0.06791, 0.5423, 0.0676, 0.5422, 0.06508, 0.5446, 0.06791, 0.544, 0.06469, 0.5458, 0.06426, 0.5465, 0.04089, 0.5477, 0.04188, 0.5467, 0.04448, 0.5588, 0.1551, 0.557, 0.1538, 0.5588, 0.1477, 0.5637, 0.06685, 0.5578, 0.06685, 0.5586, 0.06527, 0.54, 0.0643, 0.5372, 0.06339, 0.5397, 0.0594, 0.5392, 0.06737, 0.535, 0.06707, 0.5372, 0.06339, 0.5392, 0.06737, 0.54, 0.0643, 0.5422, 0.06508, 0.5485, 0.04344, 0.5494, 0.04473, 0.5476, 0.04569, 0.5119, 0.1545, 0.5118, 0.1578, 0.5084, 0.1595, 0.5119, 0.1545, 0.508, 0.158, 0.5082, 0.156, 0.5346, 0.0614, 0.5322, 0.05939, 0.5371, 0.05687, 0.5312, 0.0646, 0.5279, 0.0621, 0.5322, 0.05939, 0.5312, 0.0646, 0.5346, 0.0614, 0.5372, 0.06339, 0.5502, 0.04621, 0.5515, 0.04786, 0.5482, 0.04732, 0.5533, 0.04504, 0.5552, 0.04668, 0.5515, 0.04786, 0.5533, 0.04504, 0.5502, 0.04621, 0.5494, 0.04473, 0.5311, 0.05703, 0.5303, 0.05485, 0.5356, 0.05346, 0.5266, 0.0592, 0.5259, 0.05597, 0.5303, 0.05485, 0.5266, 0.0592, 0.5311, 0.05703, 0.5322, 0.05939, 0.5523, 0.04967, 0.5531, 0.05175, 0.5483, 0.0497, 0.5564, 0.04904, 0.5578, 0.05335, 0.5531, 0.05175, 0.5564, 0.04904, 0.5523, 0.04967, 0.5515, 0.04786, 0.5305, 0.05239, 0.5304, 0.04987, 0.5356, 0.05007, 0.5264, 0.05205, 0.5263, 0.04833, 0.5304, 0.04987, 0.5264, 0.05205, 0.5305, 0.05239, 0.5303, 0.05485, 0.5526, 0.05431, 0.5522, 0.05734, 0.5476, 0.0532, 0.5569, 0.05879, 0.5552, 0.06246, 0.5522, 0.05734, 0.5569, 0.05879, 0.5526, 0.05431, 0.5531, 0.05175, 0.531, 0.0474, 0.5317, 0.04518, 0.5369, 0.04714, 0.5269, 0.04564, 0.5276, 0.04318, 0.5317, 0.04518, 0.5269, 0.04564, 0.531, 0.0474, 0.5304, 0.04987, 0.5412, 0.1639, 0.5427, 0.1699, 0.535, 0.1668, 0.5138, 0.05658, 0.5129, 0.04877, 0.52, 0.04494, 0.5138, 0.05658, 0.5206, 0.05133, 0.5209, 0.05881, 0.5502, 0.1477, 0.5506, 0.1519, 0.5432, 0.1526, 0.5167, 0.1706, 0.5167, 0.1644, 0.5261, 0.1587, 0.5167, 0.1706, 0.525, 0.1632, 0.5246, 0.1704, 0.5212, 0.04154, 0.5226, 0.03893, 0.5276, 0.04318, 0.5158, 0.04097, 0.5186, 0.03342, 0.5226, 0.03893, 0.5158, 0.04097, 0.5212, 0.04154, 0.52, 0.04494, 0.5502, 0.1559, 0.5506, 0.1587, 0.5428, 0.1584, 0.5196, 0.1561, 0.5202, 0.1518, 0.5294, 0.1529, 0.5196, 0.1561, 0.5285, 0.1557, 0.5261, 0.1587, 0.5251, 0.03587, 0.5279, 0.03213, 0.5319, 0.03807, 0.5046, 0.1452, 0.5019, 0.1454, 0.5008, 0.1347, 0.5046, 0.1452, 0.5045, 0.1352, 0.5075, 0.1356, 0.5505, 0.1609, 0.5502, 0.1635, 0.5429, 0.1635, 0.5577, 0.07807, 0.5516, 0.0817, 0.5501, 0.0735, 0.5243, 0.1477, 0.5306, 0.151, 0.5294, 0.1529, 0.5365, 0.03072, 0.5409, 0.02893, 0.5427, 0.03524, 0.5365, 0.02087, 0.5427, 0.01896, 0.5409, 0.02893, 0.561, 0.03924, 0.5609, 0.05109, 0.5578, 0.05117, 0.5314, 0.03032, 0.5336, 0.02998, 0.5369, 0.0361, 0.4377, 0.1382, 0.4384, 0.1436, 0.429, 0.1419, 0.4377, 0.1382, 0.4289, 0.1395, 0.4298, 0.1353, 0.5578, 0.08357, 0.5603, 0.08325, 0.5603, 0.08869, 0.5468, 0.08117, 0.5413, 0.08171, 0.5428, 0.06972, 0.5468, 0.08117, 0.5462, 0.07095, 0.5501, 0.0735, 0.5466, 0.02783, 0.5514, 0.02739, 0.5481, 0.03661, 0.5487, 0.01983, 0.5543, 0.02125, 0.5514, 0.02739, 0.5487, 0.01983, 0.5466, 0.02783, 0.5409, 0.02893, 0.564, 0.03319, 0.5641, 0.03924, 0.5578, 0.03442, 0.5363, 0.08031, 0.5303, 0.08054, 0.5329, 0.07262, 0.5363, 0.08031, 0.5382, 0.07055, 0.5428, 0.06972, 0.5543, 0.02948, 0.5572, 0.03157, 0.5518, 0.04233, 0.5268, 0.1073, 0.5286, 0.1129, 0.5193, 0.1135, 0.5633, 0.03924, 0.5641, 0.04889, 0.561, 0.04889, 0.5286, 0.07082, 0.5248, 0.06789, 0.5279, 0.0621, 0.5253, 0.07657, 0.5204, 0.07178, 0.5248, 0.06789, 0.5253, 0.07657, 0.5286, 0.07082, 0.5329, 0.07262, 0.5191, 0.1162, 0.5197, 0.1207, 0.5129, 0.1263, 0.5294, 0.1189, 0.5295, 0.1264, 0.5197, 0.1207, 0.5294, 0.1189, 0.5191, 0.1162, 0.5193, 0.1135, 0.5375, 0.152, 0.5394, 0.1569, 0.533, 0.16, 0.5175, 0.0675, 0.5146, 0.06298, 0.5209, 0.05881, 0.5646, 0.05688, 0.561, 0.05153, 0.5646, 0.04889, 0.5507, 0.05949, 0.5493, 0.06157, 0.5462, 0.05668, 0.5531, 0.06421, 0.5511, 0.06611, 0.5493, 0.06157, 0.5531, 0.06421, 0.5507, 0.05949, 0.5522, 0.05734, 0.5336, 0.1043, 0.5362, 0.1106, 0.5286, 0.1129, 0.5391, 0.1012, 0.5431, 0.1091, 0.5362, 0.1106, 0.5391, 0.1012, 0.5336, 0.1043, 0.5319, 0.09804, 0.479, 0.1259, 0.4795, 0.1345, 0.4728, 0.1331, 0.4862, 0.1225, 0.4867, 0.1299, 0.4795, 0.1345, 0.4862, 0.1225, 0.479, 0.1259, 0.4782, 0.118, 0.5368, 0.1197, 0.5371, 0.1292, 0.5295, 0.1264, 0.5445, 0.1173, 0.5452, 0.127, 0.5371, 0.1292, 0.5445, 0.1173, 0.5368, 0.1197, 0.5362, 0.1106, 0.4798, 0.1391, 0.48, 0.1429, 0.4729, 0.1435, 0.4863, 0.1367, 0.4869, 0.1443, 0.48, 0.1429, 0.4863, 0.1367, 0.4798, 0.1391, 0.4795, 0.1345, 0.5368, 0.1362, 0.537, 0.1403, 0.5296, 0.1403, 0.5454, 0.1335, 0.5451, 0.1416, 0.537, 0.1403, 0.5454, 0.1335, 0.5368, 0.1362, 0.5371, 0.1292, 0.4792, 0.1484, 0.4785, 0.1574, 0.4716, 0.1575, 0.4861, 0.1519, 0.4851, 0.1621, 0.4785, 0.1574, 0.4861, 0.1519, 0.4792, 0.1484, 0.48, 0.1429, 0.5846, 0.1562, 0.5829, 0.1507, 0.5886, 0.1452, 0.5771, 0.1583, 0.575, 0.1503, 0.5829, 0.1507, 0.5436, 0.1466, 0.5362, 0.1434, 0.537, 0.1403, 0.5111, 0.1313, 0.5072, 0.1241, 0.5111, 0.1184, 0.5074, 0.1347, 0.5022, 0.1283, 0.5072, 0.1241, 0.4836, 0.1682, 0.477, 0.1653, 0.4785, 0.1574, 0.5804, 0.14, 0.5797, 0.136, 0.5868, 0.1331, 0.5746, 0.1423, 0.5734, 0.137, 0.5797, 0.136, 0.5746, 0.1423, 0.5804, 0.14, 0.5829, 0.1507, 0.4454, 0.1246, 0.4459, 0.13, 0.4383, 0.1318, 0.4514, 0.12, 0.4529, 0.1282, 0.4459, 0.13, 0.5008, 0.1212, 0.5059, 0.1181, 0.5072, 0.1241, 0.5801, 0.1279, 0.5809, 0.1158, 0.5872, 0.1195, 0.5735, 0.1264, 0.5734, 0.1175, 0.5809, 0.1158, 0.5735, 0.1264, 0.5801, 0.1279, 0.5797, 0.136, 0.4451, 0.1516, 0.4443, 0.1588, 0.4374, 0.1558, 0.452, 0.1528, 0.4511, 0.1612, 0.4443, 0.1588, 0.452, 0.1528, 0.4451, 0.1516, 0.4459, 0.1444, 0.4459, 0.1372, 0.4459, 0.1444, 0.4384, 0.1436, 0.4528, 0.1369, 0.4529, 0.1449, 0.4459, 0.1444, 0.4528, 0.1369, 0.4459, 0.1372, 0.4459, 0.13, 0.5453, 0.08844, 0.5404, 0.08915, 0.5413, 0.08171, 0.5739, 0.1108, 0.5745, 0.1018, 0.5812, 0.1052, 0.5739, 0.1108, 0.581, 0.1101, 0.5809, 0.1158, 0.4429, 0.1648, 0.4411, 0.1711, 0.435, 0.1669, 0.4494, 0.1683, 0.4468, 0.1755, 0.4411, 0.1711, 0.4494, 0.1683, 0.4429, 0.1648, 0.4443, 0.1588, 0.5224, 0.128, 0.5221, 0.1375, 0.5154, 0.133, 0.5293, 0.1355, 0.5296, 0.1403, 0.5221, 0.1375, 0.5606, 0.08325, 0.5578, 0.07421, 0.5606, 0.06685, 0.567, 0.1133, 0.5677, 0.09969, 0.5745, 0.1018, 0.6936, 0.6257, 0.6971, 0.5799, 0.7112, 0.5792, 0.7113, 0.6023, 0.6936, 0.6257, 0.7093, 0.6331, 0.7082, 0.6455, 0.4558, 0.1716, 0.4543, 0.1771, 0.4468, 0.1755, 0.2461, 0.9101, 0.2383, 0.9435, 0.2324, 0.942, 0.235, 0.9171, 0.2461, 0.9101, 0.2374, 0.91, 0.2406, 0.9, 0.5692, 0.09625, 0.5709, 0.09193, 0.5772, 0.09286, 0.7035, 0.5556, 0.7111, 0.5297, 0.7223, 0.534, 0.7184, 0.5508, 0.7035, 0.5556, 0.7168, 0.5584, 0.7149, 0.5656, 0.5458, 0.09847, 0.5504, 0.111, 0.5431, 0.1091, 0.6659, 0.5663, 0.6791, 0.6082, 0.6728, 0.613, 0.6625, 0.5798, 0.6659, 0.5663, 0.6595, 0.5674, 0.658, 0.5615, 0.4931, 0.1214, 0.4936, 0.1276, 0.4867, 0.1299, 0.4171, 0.6738, 0.4207, 0.7068, 0.4111, 0.7069, 0.4079, 0.6841, 0.4171, 0.6738, 0.4077, 0.6752, 0.4034, 0.6615, 0.5513, 0.1161, 0.5515, 0.1273, 0.5452, 0.127, 0.6849, 0.6471, 0.6901, 0.6903, 0.6808, 0.6943, 0.6774, 0.6615, 0.6849, 0.6471, 0.676, 0.6491, 0.6751, 0.6425, 0.4926, 0.1345, 0.4935, 0.1445, 0.4869, 0.1443, 0.4184, 0.7447, 0.4207, 0.7896, 0.4103, 0.7882, 0.4084, 0.7577, 0.4184, 0.7447, 0.4065, 0.7428, 0.4088, 0.733, 0.5523, 0.1328, 0.5522, 0.1408, 0.5451, 0.1416, 0.6901, 0.7284, 0.6893, 0.7679, 0.6778, 0.768, 0.6774, 0.744, 0.6901, 0.7284, 0.6771, 0.7295, 0.6795, 0.7217, 0.4929, 0.1545, 0.4916, 0.165, 0.4851, 0.1621, 0.4165, 0.8322, 0.4113, 0.8781, 0.3948, 0.8788, 0.3984, 0.8548, 0.4165, 0.8322, 0.403, 0.8317, 0.4045, 0.813, 0.5714, 0.1607, 0.5684, 0.1482, 0.575, 0.1503, 0.7073, 0.8585, 0.6989, 0.824, 0.7098, 0.8169, 0.7176, 0.8353, 0.681, 0.7994, 0.6678, 0.7995, 0.6701, 0.7848, 0.4899, 0.1705, 0.487, 0.1778, 0.4812, 0.1758, 0.4038, 0.9093, 0.3933, 0.9481, 0.3821, 0.9453, 0.3886, 0.9189, 0.4038, 0.9093, 0.3896, 0.9075, 0.3911, 0.8944, 0.5714, 0.1446, 0.5681, 0.1396, 0.5734, 0.137, 0.6981, 0.7879, 0.6918, 0.7499, 0.6987, 0.7521, 0.7036, 0.7837, 0.6981, 0.7879, 0.7048, 0.7876, 0.7058, 0.7911, 0.457, 0.117, 0.4595, 0.1272, 0.4529, 0.1282, 0.2565, 0.6657, 0.2636, 0.7072, 0.2528, 0.7066, 0.2486, 0.6776, 0.2565, 0.6657, 0.2479, 0.664, 0.2462, 0.6577, 0.568, 0.1229, 0.5662, 0.1184, 0.5734, 0.1175, 0.6917, 0.7022, 0.6901, 0.6629, 0.7039, 0.6636, 0.7041, 0.687, 0.6917, 0.7022, 0.7062, 0.6959, 0.7023, 0.7184, 0.4586, 0.1524, 0.4579, 0.1625, 0.4511, 0.1612, 0.259, 0.8312, 0.2547, 0.8737, 0.2466, 0.8722, 0.2483, 0.8421, 0.259, 0.8312, 0.2483, 0.828, 0.2501, 0.8176, 0.4594, 0.1382, 0.4598, 0.1453, 0.4529, 0.1449, 0.2634, 0.7505, 0.2636, 0.7909, 0.2524, 0.7902, 0.2531, 0.7629, 0.2634, 0.7505, 0.2542, 0.752, 0.2531, 0.7364, 0.5823, 0.1021, 0.5833, 0.09697, 0.5898, 0.1005, 0.5757, 0.09812, 0.5772, 0.09286, 0.5833, 0.09697, 0.5112, 0.1421, 0.5121, 0.1504, 0.5081, 0.1498, 0.1137, 0.5399, 0.1019, 0.4972, 0.1346, 0.5389, 0.1358, 0.5651, 0.1346, 0.5389, 0.1596, 0.5483, 0.1676, 0.5966, 0.1596, 0.5483, 0.2057, 0.5658, 0.204, 0.6159, 0.2057, 0.5658, 0.2484, 0.5829, 0.2762, 0.6314, 0.2385, 0.6315, 0.2484, 0.5829, 0.3155, 0.6336, 0.2762, 0.6314, 0.2881, 0.5823, 0.353, 0.6179, 0.3155, 0.6336, 0.339, 0.5918, 0.3875, 0.6031, 0.353, 0.6179, 0.3777, 0.5832, 0.1019, 0.4972, 0.09283, 0.463, 0.1232, 0.4802, 0.1346, 0.5389, 0.1232, 0.4802, 0.1591, 0.5006, 0.1596, 0.5483, 0.1591, 0.5006, 0.2082, 0.5173, 0.2057, 0.5658, 0.2082, 0.5173, 0.2584, 0.5343, 0.2881, 0.5823, 0.2484, 0.5829, 0.2584, 0.5343, 0.339, 0.5918, 0.2881, 0.5823, 0.3103, 0.5425, 0.3777, 0.5832, 0.339, 0.5918, 0.3612, 0.5505, 0.4136, 0.5745, 0.3777, 0.5832, 0.4029, 0.5483, 0.09283, 0.463, 0.08896, 0.4152, 0.1258, 0.431, 0.1232, 0.4802, 0.1258, 0.431, 0.1652, 0.4464, 0.1591, 0.5006, 0.1652, 0.4464, 0.217, 0.4615, 0.2082, 0.5173, 0.217, 0.4615, 0.2661, 0.4745, 0.3103, 0.5425, 0.2584, 0.5343, 0.2661, 0.4745, 0.3612, 0.5505, 0.3103, 0.5425, 0.3241, 0.488, 0.4029, 0.5483, 0.3612, 0.5505, 0.3734, 0.4939, 0.4441, 0.5419, 0.4029, 0.5483, 0.423, 0.5115, 0.08896, 0.4152, 0.08988, 0.3717, 0.1272, 0.3794, 0.1258, 0.431, 0.1272, 0.3794, 0.1712, 0.3922, 0.1652, 0.4464, 0.1712, 0.3922, 0.2274, 0.4107, 0.217, 0.4615, 0.2274, 0.4107, 0.2818, 0.4196, 0.3241, 0.488, 0.2661, 0.4745, 0.2818, 0.4196, 0.3734, 0.4939, 0.3241, 0.488, 0.3436, 0.4287, 0.423, 0.5115, 0.3734, 0.4939, 0.3893, 0.4436, 0.4589, 0.5059, 0.423, 0.5115, 0.4356, 0.4576, 0.1272, 0.3794, 0.08988, 0.3717, 0.1121, 0.331, 0.1712, 0.3922, 0.1272, 0.3794, 0.1464, 0.3356, 0.2274, 0.4107, 0.1712, 0.3922, 0.1868, 0.3405, 0.2818, 0.4196, 0.2274, 0.4107, 0.2395, 0.3512, 0.2818, 0.4196, 0.2935, 0.3622, 0.3494, 0.3791, 0.3436, 0.4287, 0.3494, 0.3791, 0.4001, 0.3923, 0.3893, 0.4436, 0.4001, 0.3923, 0.4388, 0.4093, 0.4356, 0.4576, 0.4388, 0.4093, 0.4755, 0.4248, 0.1464, 0.3356, 0.1121, 0.331, 0.121, 0.2943, 0.1868, 0.3405, 0.1464, 0.3356, 0.1565, 0.292, 0.2395, 0.3512, 0.1868, 0.3405, 0.2025, 0.2886, 0.2935, 0.3622, 0.2395, 0.3512, 0.2485, 0.3056, 0.2935, 0.3622, 0.3052, 0.3049, 0.3554, 0.3219, 0.3494, 0.3791, 0.3554, 0.3219, 0.4045, 0.3386, 0.4001, 0.3923, 0.4045, 0.3386, 0.4424, 0.358, 0.4388, 0.4093, 0.4424, 0.358, 0.4764, 0.3825, 0.1565, 0.292, 0.121, 0.2943, 0.1446, 0.266, 0.2025, 0.2886, 0.1565, 0.292, 0.1898, 0.2538, 0.2485, 0.3056, 0.2025, 0.2886, 0.2247, 0.2473, 0.3052, 0.3049, 0.2485, 0.3056, 0.2692, 0.2518, 0.3052, 0.3049, 0.3184, 0.2467, 0.3579, 0.2734, 0.3554, 0.3219, 0.3579, 0.2734, 0.4002, 0.291, 0.4045, 0.3386, 0.4002, 0.291, 0.4306, 0.3157, 0.4424, 0.358, 0.4306, 0.3157, 0.4641, 0.3435, 0.1898, 0.2538, 0.1446, 0.266, 0.1808, 0.2336, 0.2247, 0.2473, 0.1898, 0.2538, 0.2122, 0.2206, 0.2692, 0.2518, 0.2247, 0.2473, 0.2422, 0.2073, 0.3184, 0.2467, 0.2692, 0.2518, 0.2886, 0.2059, 0.3184, 0.2467, 0.3251, 0.2077, 0.3571, 0.2251, 0.3579, 0.2734, 0.3571, 0.2251, 0.3974, 0.2431, 0.4002, 0.291, 0.3974, 0.2431, 0.4225, 0.2742, 0.4306, 0.3157, 0.4225, 0.2742, 0.4469, 0.302, 0.5355, 0.08651, 0.5413, 0.08171, 0.5404, 0.08915, 0.4594, 0.1382, 0.4529, 0.1282, 0.4595, 0.1272, 0.4586, 0.1524, 0.4529, 0.1449, 0.4598, 0.1453, 0.568, 0.1229, 0.5734, 0.137, 0.5681, 0.1396, 0.457, 0.117, 0.4505, 0.1139, 0.4563, 0.1117, 0.5714, 0.1446, 0.575, 0.1503, 0.5684, 0.1482, 0.4899, 0.1705, 0.4851, 0.1621, 0.4916, 0.165, 0.5497, 0.1477, 0.5451, 0.1416, 0.5522, 0.1408, 0.4929, 0.1545, 0.4869, 0.1443, 0.4935, 0.1445, 0.5523, 0.1328, 0.5452, 0.127, 0.5515, 0.1273, 0.4926, 0.1345, 0.4867, 0.1299, 0.4936, 0.1276, 0.5513, 0.1161, 0.5431, 0.1091, 0.5504, 0.111, 0.4931, 0.1214, 0.4844, 0.1139, 0.4903, 0.1117, 0.5458, 0.09847, 0.538, 0.09435, 0.5449, 0.0917, 0.5692, 0.09625, 0.5745, 0.1018, 0.5677, 0.09969, 0.4558, 0.1716, 0.4511, 0.1612, 0.4579, 0.1625, 0.567, 0.1133, 0.5734, 0.1175, 0.5662, 0.1184, 0.5224, 0.128, 0.5129, 0.1263, 0.5197, 0.1207, 0.4429, 0.1648, 0.4374, 0.1558, 0.4443, 0.1588, 0.581, 0.1101, 0.5872, 0.1195, 0.5809, 0.1158, 0.4459, 0.1372, 0.4383, 0.1318, 0.4459, 0.13, 0.4451, 0.1516, 0.4384, 0.1436, 0.4459, 0.1444, 0.5801, 0.1279, 0.5868, 0.1331, 0.5797, 0.136, 0.5059, 0.1181, 0.5111, 0.1184, 0.5072, 0.1241, 0.5804, 0.14, 0.5886, 0.1452, 0.5829, 0.1507, 0.477, 0.1653, 0.4716, 0.1575, 0.4785, 0.1574, 0.5362, 0.1434, 0.5296, 0.1403, 0.537, 0.1403, 0.4792, 0.1484, 0.4729, 0.1435, 0.48, 0.1429, 0.5578, 0.02573, 0.5658, 0.01896, 0.5658, 0.0279, 0.4798, 0.1391, 0.4728, 0.1331, 0.4795, 0.1345, 0.5368, 0.1197, 0.5286, 0.1129, 0.5362, 0.1106, 0.479, 0.1259, 0.4715, 0.1211, 0.4782, 0.118, 0.5336, 0.1043, 0.5255, 0.1019, 0.5319, 0.09804, 0.5507, 0.05949, 0.5476, 0.0532, 0.5522, 0.05734, 0.5375, 0.152, 0.5306, 0.154, 0.5359, 0.1477, 0.5578, 0.03424, 0.5518, 0.04233, 0.5572, 0.03157, 0.5286, 0.07082, 0.535, 0.06707, 0.5329, 0.07262, 0.5543, 0.02948, 0.5481, 0.03661, 0.5514, 0.02739, 0.564, 0.03319, 0.5591, 0.0279, 0.5641, 0.02856, 0.5647, 0.06685, 0.5647, 0.07609, 0.5606, 0.07121, 0.5592, 0.1667, 0.5618, 0.1607, 0.5618, 0.1692, 0.5314, 0.03032, 0.5319, 0.03807, 0.5279, 0.03213, 0.5609, 0.05109, 0.561, 0.05764, 0.5578, 0.05117, 0.5505, 0.1609, 0.5428, 0.1584, 0.5506, 0.1587, 0.5251, 0.03587, 0.5276, 0.04318, 0.5226, 0.03893, 0.5502, 0.1559, 0.5432, 0.1526, 0.5506, 0.1519, 0.5212, 0.04154, 0.5263, 0.04833, 0.52, 0.04494, 0.525, 0.1632, 0.5306, 0.1714, 0.5246, 0.1704, 0.5412, 0.1639, 0.533, 0.16, 0.5394, 0.1569, 0.5412, 0.04458, 0.5383, 0.04608, 0.5396, 0.04508, 0.5383, 0.04608, 0.5362, 0.04855, 0.5369, 0.04714, 0.5362, 0.04855, 0.5356, 0.05171, 0.5356, 0.05007, 0.5356, 0.05171, 0.5364, 0.05512, 0.5356, 0.05346, 0.5364, 0.05512, 0.5385, 0.05816, 0.5371, 0.05687, 0.5385, 0.05816, 0.5412, 0.05985, 0.5397, 0.0594, 0.5412, 0.05985, 0.5434, 0.05969, 0.5424, 0.06019, 0.5434, 0.05969, 0.5452, 0.05786, 0.5444, 0.05917, 0.5452, 0.05786, 0.5468, 0.0549, 0.5462, 0.05668, 0.5468, 0.0549, 0.5478, 0.05122, 0.5476, 0.0532, 0.5478, 0.05122, 0.5482, 0.04837, 0.5483, 0.0497, 0.5482, 0.04837, 0.5479, 0.04646, 0.5482, 0.04732, 0.5479, 0.04646, 0.5471, 0.0451, 0.5476, 0.04569, 0.5471, 0.0451, 0.5459, 0.04415, 0.5467, 0.04448, 0.5459, 0.04415, 0.5439, 0.0439, 0.545, 0.0438, 0.5439, 0.0439, 0.5412, 0.04458, 0.5426, 0.04399, 0.5412, 0.04458, 0.5362, 0.04855, 0.5383, 0.04608, 0.5362, 0.04855, 0.5364, 0.05512, 0.5356, 0.05171, 0.5364, 0.05512, 0.5412, 0.05985, 0.5385, 0.05816, 0.5412, 0.05985, 0.5364, 0.05512, 0.5434, 0.05969, 0.5434, 0.05969, 0.5364, 0.05512, 0.5452, 0.05786, 0.5452, 0.05786, 0.5479, 0.04646, 0.5468, 0.0549, 0.5468, 0.0549, 0.5479, 0.04646, 0.5478, 0.05122, 0.5478, 0.05122, 0.5479, 0.04646, 0.5482, 0.04837, 0.5479, 0.04646, 0.5459, 0.04415, 0.5471, 0.0451, 0.5459, 0.04415, 0.5412, 0.04458, 0.5439, 0.0439, 0.5412, 0.04458, 0.5452, 0.05786, 0.5362, 0.04855, 0.5362, 0.04855, 0.5452, 0.05786, 0.5364, 0.05512, 0.5479, 0.04646, 0.5452, 0.05786, 0.5459, 0.04415, 0.531, 0.0474, 0.5356, 0.05007, 0.5304, 0.04987, 0.5526, 0.05431, 0.5483, 0.0497, 0.5531, 0.05175, 0.5305, 0.05239, 0.5356, 0.05346, 0.5303, 0.05485, 0.5523, 0.04967, 0.5482, 0.04732, 0.5515, 0.04786, 0.5311, 0.05703, 0.5371, 0.05687, 0.5322, 0.05939, 0.5502, 0.04621, 0.5476, 0.04569, 0.5494, 0.04473, 0.5346, 0.0614, 0.5397, 0.0594, 0.5372, 0.06339, 0.5485, 0.04344, 0.5467, 0.04448, 0.5477, 0.04188, 0.54, 0.0643, 0.5424, 0.06019, 0.5422, 0.06508, 0.5465, 0.04089, 0.545, 0.0438, 0.5448, 0.03976, 0.544, 0.06469, 0.5444, 0.05917, 0.5458, 0.06426, 0.538, 0.04086, 0.5396, 0.04508, 0.5354, 0.04184, 0.5426, 0.03974, 0.5426, 0.04399, 0.5401, 0.03982, 0.5474, 0.06279, 0.5462, 0.05668, 0.5493, 0.06157, 0.5336, 0.0435, 0.5369, 0.04714, 0.5317, 0.04518, 0.5641, 0.1607, 0.5641, 0.1682, 0.563, 0.167, 0.5296, 0.04068, 0.5354, 0.04184, 0.5336, 0.0435, 0.5296, 0.04068, 0.5317, 0.04518, 0.5276, 0.04318, 0.5474, 0.06279, 0.5444, 0.05917, 0.5452, 0.05786, 0.549, 0.06707, 0.5458, 0.06426, 0.5474, 0.06279, 0.549, 0.06707, 0.5493, 0.06157, 0.5511, 0.06611, 0.5426, 0.03974, 0.545, 0.0438, 0.5439, 0.0439, 0.5626, 0.06043, 0.5586, 0.06527, 0.5584, 0.06306, 0.5626, 0.06043, 0.5583, 0.06045, 0.5619, 0.05764, 0.538, 0.04086, 0.5426, 0.04399, 0.5412, 0.04458, 0.5348, 0.03682, 0.5401, 0.03982, 0.538, 0.04086, 0.5348, 0.03682, 0.5354, 0.04184, 0.5319, 0.03807, 0.544, 0.06469, 0.5424, 0.06019, 0.5434, 0.05969, 0.5446, 0.06791, 0.5422, 0.06508, 0.544, 0.06469, 0.5446, 0.06791, 0.5458, 0.06426, 0.5469, 0.06839, 0.5465, 0.04089, 0.5467, 0.04448, 0.5459, 0.04415, 0.5129, 0.1117, 0.5129, 0.1205, 0.5121, 0.1191, 0.5637, 0.06685, 0.5586, 0.06527, 0.5637, 0.06368, 0.54, 0.0643, 0.5397, 0.0594, 0.5412, 0.05985, 0.5392, 0.06737, 0.5372, 0.06339, 0.54, 0.0643, 0.5392, 0.06737, 0.5422, 0.06508, 0.5423, 0.0676, 0.5485, 0.04344, 0.5476, 0.04569, 0.5471, 0.0451, 0.5119, 0.1545, 0.5084, 0.1595, 0.508, 0.158, 0.5119, 0.1545, 0.5082, 0.156, 0.5121, 0.1504, 0.5346, 0.0614, 0.5371, 0.05687, 0.5385, 0.05816, 0.5312, 0.0646, 0.5322, 0.05939, 0.5346, 0.0614, 0.5312, 0.0646, 0.5372, 0.06339, 0.535, 0.06707, 0.5502, 0.04621, 0.5482, 0.04732, 0.5479, 0.04646, 0.5533, 0.04504, 0.5515, 0.04786, 0.5502, 0.04621, 0.5121, 0.161, 0.5084, 0.1595, 0.5118, 0.1578, 0.5311, 0.05703, 0.5356, 0.05346, 0.5364, 0.05512, 0.5266, 0.0592, 0.5303, 0.05485, 0.5311, 0.05703, 0.5266, 0.0592, 0.5322, 0.05939, 0.5279, 0.0621, 0.5523, 0.04967, 0.5483, 0.0497, 0.5482, 0.04837, 0.5564, 0.04904, 0.5531, 0.05175, 0.5523, 0.04967, 0.5564, 0.04904, 0.5515, 0.04786, 0.5552, 0.04668, 0.5305, 0.05239, 0.5356, 0.05007, 0.5356, 0.05171, 0.5264, 0.05205, 0.5304, 0.04987, 0.5305, 0.05239, 0.5264, 0.05205, 0.5303, 0.05485, 0.5259, 0.05597, 0.5526, 0.05431, 0.5476, 0.0532, 0.5478, 0.05122, 0.5569, 0.05879, 0.5522, 0.05734, 0.5526, 0.05431, 0.5569, 0.05879, 0.5531, 0.05175, 0.5578, 0.05335, 0.531, 0.0474, 0.5369, 0.04714, 0.5362, 0.04855, 0.5269, 0.04564, 0.5317, 0.04518, 0.531, 0.0474, 0.5269, 0.04564, 0.5304, 0.04987, 0.5263, 0.04833, 0.5412, 0.1639, 0.535, 0.1668, 0.5339, 0.1634, 0.5138, 0.05658, 0.52, 0.04494, 0.5206, 0.05133, 0.5138, 0.05658, 0.5209, 0.05881, 0.5146, 0.06298, 0.5502, 0.1477, 0.5432, 0.1526, 0.5433, 0.1491, 0.5167, 0.1706, 0.5261, 0.1587, 0.525, 0.1632, 0.5291, 0.1429, 0.5221, 0.1375, 0.5296, 0.1403, 0.5212, 0.04154, 0.5276, 0.04318, 0.5269, 0.04564, 0.5158, 0.04097, 0.5226, 0.03893, 0.5212, 0.04154, 0.5158, 0.04097, 0.52, 0.04494, 0.5129, 0.04877, 0.5502, 0.1559, 0.5428, 0.1584, 0.5428, 0.1555, 0.5196, 0.1561, 0.5294, 0.1529, 0.5285, 0.1557, 0.5196, 0.1561, 0.5261, 0.1587, 0.5167, 0.1644, 0.5251, 0.03587, 0.5319, 0.03807, 0.5296, 0.04068, 0.5046, 0.1452, 0.5008, 0.1347, 0.5045, 0.1352, 0.5046, 0.1452, 0.5075, 0.1356, 0.5074, 0.1448, 0.5505, 0.1609, 0.5429, 0.1635, 0.5427, 0.1608, 0.557, 0.1591, 0.5502, 0.1635, 0.5505, 0.1609, 0.5243, 0.1477, 0.5294, 0.1529, 0.5202, 0.1518, 0.5365, 0.03072, 0.5427, 0.03524, 0.5398, 0.03619, 0.5365, 0.02087, 0.5409, 0.02893, 0.5365, 0.03072, 0.438, 0.1487, 0.429, 0.1419, 0.4384, 0.1436, 0.5314, 0.03032, 0.5369, 0.0361, 0.5348, 0.03682, 0.4377, 0.1382, 0.429, 0.1419, 0.4289, 0.1395, 0.4377, 0.1382, 0.4298, 0.1353, 0.4383, 0.1318, 0.5112, 0.1676, 0.508, 0.1627, 0.5096, 0.1617, 0.5468, 0.08117, 0.5428, 0.06972, 0.5462, 0.07095, 0.5468, 0.08117, 0.5501, 0.0735, 0.5516, 0.0817, 0.5466, 0.02783, 0.5481, 0.03661, 0.5458, 0.03539, 0.5487, 0.01983, 0.5514, 0.02739, 0.5466, 0.02783, 0.5487, 0.01983, 0.5409, 0.02893, 0.5427, 0.01896, 0.564, 0.03319, 0.5578, 0.03442, 0.5587, 0.03068, 0.5363, 0.08031, 0.5329, 0.07262, 0.5382, 0.07055, 0.5363, 0.08031, 0.5428, 0.06972, 0.5413, 0.08171, 0.5543, 0.02948, 0.5518, 0.04233, 0.55, 0.03988, 0.5268, 0.1073, 0.5193, 0.1135, 0.5189, 0.1101, 0.5268, 0.1073, 0.5192, 0.1065, 0.5255, 0.1019, 0.5665, 0.07609, 0.5665, 0.08685, 0.5639, 0.08462, 0.5253, 0.07657, 0.5248, 0.06789, 0.5286, 0.07082, 0.5253, 0.07657, 0.5329, 0.07262, 0.5303, 0.08054, 0.5578, 0.03424, 0.5552, 0.04668, 0.5533, 0.04504, 0.5294, 0.1189, 0.5197, 0.1207, 0.5191, 0.1162, 0.5294, 0.1189, 0.5193, 0.1135, 0.5286, 0.1129, 0.5375, 0.152, 0.533, 0.16, 0.5317, 0.157, 0.5427, 0.1485, 0.5394, 0.1569, 0.5375, 0.152, 0.4729, 0.1382, 0.4668, 0.1348, 0.4728, 0.1331, 0.5507, 0.05949, 0.5462, 0.05668, 0.5468, 0.0549, 0.5531, 0.06421, 0.5493, 0.06157, 0.5507, 0.05949, 0.5531, 0.06421, 0.5522, 0.05734, 0.5552, 0.06246, 0.5336, 0.1043, 0.5286, 0.1129, 0.5268, 0.1073, 0.5391, 0.1012, 0.5362, 0.1106, 0.5336, 0.1043, 0.5391, 0.1012, 0.5319, 0.09804, 0.538, 0.09435, 0.479, 0.1259, 0.4728, 0.1331, 0.4722, 0.1267, 0.4862, 0.1225, 0.4795, 0.1345, 0.479, 0.1259, 0.4862, 0.1225, 0.4782, 0.118, 0.4844, 0.1139, 0.5368, 0.1197, 0.5295, 0.1264, 0.5294, 0.1189, 0.5445, 0.1173, 0.5371, 0.1292, 0.5368, 0.1197, 0.5445, 0.1173, 0.5362, 0.1106, 0.5431, 0.1091, 0.4798, 0.1391, 0.4729, 0.1435, 0.4729, 0.1382, 0.4863, 0.1367, 0.48, 0.1429, 0.4798, 0.1391, 0.4863, 0.1367, 0.4795, 0.1345, 0.4867, 0.1299, 0.5368, 0.1362, 0.5296, 0.1403, 0.5293, 0.1355, 0.5454, 0.1335, 0.537, 0.1403, 0.5368, 0.1362, 0.5454, 0.1335, 0.5371, 0.1292, 0.5452, 0.127, 0.4792, 0.1484, 0.4716, 0.1575, 0.4723, 0.1498, 0.4861, 0.1519, 0.4785, 0.1574, 0.4792, 0.1484, 0.4861, 0.1519, 0.48, 0.1429, 0.4869, 0.1443, 0.5846, 0.1562, 0.5886, 0.1452, 0.5898, 0.1499, 0.5771, 0.1583, 0.5829, 0.1507, 0.5846, 0.1562, 0.5436, 0.1466, 0.537, 0.1403, 0.5451, 0.1416, 0.508, 0.1524, 0.508, 0.1649, 0.5045, 0.1603, 0.4836, 0.1682, 0.4756, 0.172, 0.477, 0.1653, 0.4836, 0.1682, 0.4785, 0.1574, 0.4851, 0.1621, 0.5129, 0.1539, 0.5202, 0.1518, 0.5196, 0.1561, 0.5746, 0.1423, 0.5797, 0.136, 0.5804, 0.14, 0.5746, 0.1423, 0.5829, 0.1507, 0.575, 0.1503, 0.5075, 0.1524, 0.5019, 0.1454, 0.5046, 0.1452, 0.5008, 0.1212, 0.5045, 0.1117, 0.5059, 0.1181, 0.5008, 0.1212, 0.5072, 0.1241, 0.5022, 0.1283, 0.5801, 0.1279, 0.5872, 0.1195, 0.5869, 0.1271, 0.5735, 0.1264, 0.5809, 0.1158, 0.5801, 0.1279, 0.5735, 0.1264, 0.5797, 0.136, 0.5734, 0.137, 0.4451, 0.1516, 0.4374, 0.1558, 0.438, 0.1487, 0.452, 0.1528, 0.4443, 0.1588, 0.4451, 0.1516, 0.452, 0.1528, 0.4459, 0.1444, 0.4529, 0.1449, 0.4459, 0.1372, 0.4384, 0.1436, 0.4377, 0.1382, 0.4528, 0.1369, 0.4459, 0.1444, 0.4459, 0.1372, 0.4528, 0.1369, 0.4459, 0.13, 0.4529, 0.1282, 0.5453, 0.08844, 0.5413, 0.08171, 0.5468, 0.08117, 0.5739, 0.1108, 0.5812, 0.1052, 0.581, 0.1101, 0.5739, 0.1108, 0.5809, 0.1158, 0.5734, 0.1175, 0.4429, 0.1648, 0.435, 0.1669, 0.4363, 0.1616, 0.4494, 0.1683, 0.4411, 0.1711, 0.4429, 0.1648, 0.4494, 0.1683, 0.4443, 0.1588, 0.4511, 0.1612, 0.5224, 0.128, 0.5154, 0.133, 0.5143, 0.1287, 0.5293, 0.1355, 0.5221, 0.1375, 0.5224, 0.128, 0.5293, 0.1355, 0.5197, 0.1207, 0.5295, 0.1264, 0.567, 0.1133, 0.5745, 0.1018, 0.5739, 0.1108, 0.6936, 0.6257, 0.7113, 0.6023, 0.7093, 0.6331, 0.6936, 0.6257, 0.7082, 0.6455, 0.7039, 0.6636, 0.6901, 0.6629, 0.4558, 0.1716, 0.4468, 0.1755, 0.4494, 0.1683, 0.2461, 0.9101, 0.235, 0.9171, 0.2374, 0.91, 0.2461, 0.9101, 0.2406, 0.9, 0.2466, 0.8722, 0.2547, 0.8737, 0.5692, 0.09625, 0.5772, 0.09286, 0.5757, 0.09812, 0.7035, 0.5556, 0.7184, 0.5508, 0.7168, 0.5584, 0.7035, 0.5556, 0.7149, 0.5656, 0.7112, 0.5792, 0.6971, 0.5799, 0.5458, 0.09847, 0.5431, 0.1091, 0.5391, 0.1012, 0.6659, 0.5663, 0.6625, 0.5798, 0.6595, 0.5674, 0.6659, 0.5663, 0.658, 0.5615, 0.6491, 0.5319, 0.6547, 0.5297, 0.4931, 0.1214, 0.4867, 0.1299, 0.4862, 0.1225, 0.4171, 0.6738, 0.4079, 0.6841, 0.4077, 0.6752, 0.4171, 0.6738, 0.4034, 0.6615, 0.3965, 0.6337, 0.4088, 0.6338, 0.5513, 0.1161, 0.5452, 0.127, 0.5445, 0.1173, 0.6849, 0.6471, 0.6774, 0.6615, 0.676, 0.6491, 0.6849, 0.6471, 0.6751, 0.6425, 0.6728, 0.613, 0.6791, 0.6082, 0.4926, 0.1345, 0.4869, 0.1443, 0.4863, 0.1367, 0.4184, 0.7447, 0.4084, 0.7577, 0.4065, 0.7428, 0.4184, 0.7447, 0.4088, 0.733, 0.4111, 0.7069, 0.4207, 0.7068, 0.5523, 0.1328, 0.5451, 0.1416, 0.5454, 0.1335, 0.6901, 0.7284, 0.6774, 0.744, 0.6771, 0.7295, 0.6901, 0.7284, 0.6795, 0.7217, 0.6808, 0.6943, 0.6901, 0.6903, 0.4929, 0.1545, 0.4851, 0.1621, 0.4861, 0.1519, 0.4165, 0.8322, 0.3984, 0.8548, 0.403, 0.8317, 0.4165, 0.8322, 0.4045, 0.813, 0.4103, 0.7882, 0.4207, 0.7896, 0.5714, 0.1607, 0.575, 0.1503, 0.5771, 0.1583, 0.7073, 0.8585, 0.7176, 0.8353, 0.7222, 0.859, 0.681, 0.7994, 0.6701, 0.7848, 0.6778, 0.768, 0.6893, 0.7679, 0.4899, 0.1705, 0.4812, 0.1758, 0.4836, 0.1682, 0.4038, 0.9093, 0.3886, 0.9189, 0.3896, 0.9075, 0.4038, 0.9093, 0.3911, 0.8944, 0.3948, 0.8788, 0.4113, 0.8781, 0.5714, 0.1446, 0.5734, 0.137, 0.5746, 0.1423, 0.6981, 0.7879, 0.7036, 0.7837, 0.7048, 0.7876, 0.6981, 0.7879, 0.7058, 0.7911, 0.7098, 0.8169, 0.6989, 0.824, 0.457, 0.117, 0.4529, 0.1282, 0.4514, 0.12, 0.2565, 0.6657, 0.2486, 0.6776, 0.2479, 0.664, 0.2565, 0.6657, 0.2462, 0.6577, 0.2418, 0.6355, 0.2536, 0.6363, 0.568, 0.1229, 0.5734, 0.1175, 0.5735, 0.1264, 0.6917, 0.7022, 0.7041, 0.687, 0.7062, 0.6959, 0.6917, 0.7022, 0.7023, 0.7184, 0.6987, 0.7521, 0.6918, 0.7499, 0.4586, 0.1524, 0.4511, 0.1612, 0.452, 0.1528, 0.259, 0.8312, 0.2483, 0.8421, 0.2483, 0.828, 0.259, 0.8312, 0.2501, 0.8176, 0.2524, 0.7902, 0.2636, 0.7909, 0.4594, 0.1382, 0.4529, 0.1449, 0.4528, 0.1369, 0.2634, 0.7505, 0.2531, 0.7629, 0.2542, 0.752, 0.2634, 0.7505, 0.2531, 0.7364, 0.2528, 0.7066, 0.2636, 0.7072, 0.5823, 0.1021, 0.5898, 0.1005, 0.5891, 0.1061, 0.5757, 0.09812, 0.5833, 0.09697, 0.5823, 0.1021, 0.5112, 0.1421, 0.5081, 0.1498, 0.5075, 0.1415, 0.1137, 0.5399, 0.1346, 0.5389, 0.1358, 0.5651, 0.1358, 0.5651, 0.1596, 0.5483, 0.1676, 0.5966, 0.1676, 0.5966, 0.2057, 0.5658, 0.204, 0.6159, 0.204, 0.6159, 0.2484, 0.5829, 0.2385, 0.6315, 0.2762, 0.6314, 0.2484, 0.5829, 0.2881, 0.5823, 0.3155, 0.6336, 0.2881, 0.5823, 0.339, 0.5918, 0.353, 0.6179, 0.339, 0.5918, 0.3777, 0.5832, 0.3875, 0.6031, 0.3777, 0.5832, 0.4136, 0.5745, 0.1019, 0.4972, 0.1232, 0.4802, 0.1346, 0.5389, 0.1346, 0.5389, 0.1591, 0.5006, 0.1596, 0.5483, 0.1596, 0.5483, 0.2082, 0.5173, 0.2057, 0.5658, 0.2057, 0.5658, 0.2584, 0.5343, 0.2484, 0.5829, 0.2881, 0.5823, 0.2584, 0.5343, 0.3103, 0.5425, 0.339, 0.5918, 0.3103, 0.5425, 0.3612, 0.5505, 0.3777, 0.5832, 0.3612, 0.5505, 0.4029, 0.5483, 0.4136, 0.5745, 0.4029, 0.5483, 0.4441, 0.5419, 0.09283, 0.463, 0.1258, 0.431, 0.1232, 0.4802, 0.1232, 0.4802, 0.1652, 0.4464, 0.1591, 0.5006, 0.1591, 0.5006, 0.217, 0.4615, 0.2082, 0.5173, 0.2082, 0.5173, 0.2661, 0.4745, 0.2584, 0.5343, 0.3103, 0.5425, 0.2661, 0.4745, 0.3241, 0.488, 0.3612, 0.5505, 0.3241, 0.488, 0.3734, 0.4939, 0.4029, 0.5483, 0.3734, 0.4939, 0.423, 0.5115, 0.4441, 0.5419, 0.423, 0.5115, 0.4589, 0.5059, 0.08896, 0.4152, 0.1272, 0.3794, 0.1258, 0.431, 0.1258, 0.431, 0.1712, 0.3922, 0.1652, 0.4464, 0.1652, 0.4464, 0.2274, 0.4107, 0.217, 0.4615, 0.217, 0.4615, 0.2818, 0.4196, 0.2661, 0.4745, 0.3241, 0.488, 0.2818, 0.4196, 0.3436, 0.4287, 0.3734, 0.4939, 0.3436, 0.4287, 0.3893, 0.4436, 0.423, 0.5115, 0.3893, 0.4436, 0.4356, 0.4576, 0.4589, 0.5059, 0.4356, 0.4576, 0.4764, 0.4669, 0.1272, 0.3794, 0.1121, 0.331, 0.1464, 0.3356, 0.1712, 0.3922, 0.1464, 0.3356, 0.1868, 0.3405, 0.2274, 0.4107, 0.1868, 0.3405, 0.2395, 0.3512, 0.2818, 0.4196, 0.2395, 0.3512, 0.2935, 0.3622, 0.2818, 0.4196, 0.3494, 0.3791, 0.3436, 0.4287, 0.3436, 0.4287, 0.4001, 0.3923, 0.3893, 0.4436, 0.3893, 0.4436, 0.4388, 0.4093, 0.4356, 0.4576, 0.4356, 0.4576, 0.4755, 0.4248, 0.4764, 0.4669, 0.1464, 0.3356, 0.121, 0.2943, 0.1565, 0.292, 0.1868, 0.3405, 0.1565, 0.292, 0.2025, 0.2886, 0.2395, 0.3512, 0.2025, 0.2886, 0.2485, 0.3056, 0.2935, 0.3622, 0.2485, 0.3056, 0.3052, 0.3049, 0.2935, 0.3622, 0.3554, 0.3219, 0.3494, 0.3791, 0.3494, 0.3791, 0.4045, 0.3386, 0.4001, 0.3923, 0.4001, 0.3923, 0.4424, 0.358, 0.4388, 0.4093, 0.4388, 0.4093, 0.4764, 0.3825, 0.4755, 0.4248, 0.1565, 0.292, 0.1446, 0.266, 0.1898, 0.2538, 0.2025, 0.2886, 0.1898, 0.2538, 0.2247, 0.2473, 0.2485, 0.3056, 0.2247, 0.2473, 0.2692, 0.2518, 0.3052, 0.3049, 0.2692, 0.2518, 0.3184, 0.2467, 0.3052, 0.3049, 0.3579, 0.2734, 0.3554, 0.3219, 0.3554, 0.3219, 0.4002, 0.291, 0.4045, 0.3386, 0.4045, 0.3386, 0.4306, 0.3157, 0.4424, 0.358, 0.4424, 0.358, 0.4641, 0.3435, 0.4764, 0.3825, 0.1898, 0.2538, 0.1808, 0.2336, 0.2122, 0.2206, 0.2247, 0.2473, 0.2122, 0.2206, 0.2422, 0.2073, 0.2692, 0.2518, 0.2422, 0.2073, 0.2886, 0.2059, 0.3184, 0.2467, 0.2886, 0.2059, 0.3251, 0.2077, 0.3184, 0.2467, 0.3571, 0.2251, 0.3579, 0.2734, 0.3579, 0.2734, 0.3974, 0.2431, 0.4002, 0.291, 0.4002, 0.291, 0.4225, 0.2742, 0.4306, 0.3157, 0.4306, 0.3157, 0.4469, 0.302, 0.4641, 0.3435, 0.5503, 0.08962, 0.5522, 0.09605, 0.5449, 0.0917, 0.4611, 0.1716, 0.4605, 0.1731, 0.4543, 0.1771, 0.4558, 0.1716, 0.4644, 0.1275, 0.4645, 0.134, 0.4595, 0.1272, 0.5627, 0.1252, 0.5622, 0.1232, 0.5662, 0.1184, 0.568, 0.1229, 0.5652, 0.1554, 0.5635, 0.1514, 0.5684, 0.1482, 0.497, 0.1177, 0.498, 0.1207, 0.4931, 0.1214, 0.4903, 0.1117, 0.5653, 0.09374, 0.5662, 0.09009, 0.5709, 0.09193, 0.5572, 0.1248, 0.5569, 0.1308, 0.5515, 0.1273, 0.5561, 0.115, 0.5564, 0.1177, 0.5515, 0.1273, 0.5513, 0.1161, 0.5626, 0.1458, 0.5624, 0.1451, 0.5714, 0.1446, 0.5684, 0.1482, 0.5622, 0.1182, 0.5631, 0.1142, 0.5662, 0.1184, 0.4645, 0.134, 0.4647, 0.1373, 0.4594, 0.1382, 0.4595, 0.1272, 0.5622, 0.1232, 0.5622, 0.1182, 0.5662, 0.1184, 0.462, 0.1121, 0.463, 0.1169, 0.4563, 0.1117, 0.494, 0.171, 0.4938, 0.1735, 0.487, 0.1778, 0.4899, 0.1705, 0.4981, 0.1386, 0.4985, 0.1452, 0.4935, 0.1445, 0.4618, 0.1694, 0.4611, 0.1716, 0.4558, 0.1716, 0.4579, 0.1625, 0.5661, 0.1605, 0.5652, 0.1554, 0.5684, 0.1482, 0.5714, 0.1607, 0.4956, 0.1117, 0.497, 0.1177, 0.4903, 0.1117, 0.565, 0.09537, 0.5653, 0.09374, 0.5709, 0.09193, 0.5692, 0.09625, 0.4973, 0.1506, 0.497, 0.1546, 0.4929, 0.1545, 0.4935, 0.1445, 0.463, 0.1169, 0.4633, 0.1183, 0.457, 0.117, 0.4563, 0.1117, 0.4938, 0.1735, 0.4924, 0.1792, 0.487, 0.1778, 0.5565, 0.1408, 0.5549, 0.1444, 0.5522, 0.1408, 0.5559, 0.1136, 0.5561, 0.115, 0.5513, 0.1161, 0.5504, 0.111, 0.5532, 0.1, 0.5554, 0.1072, 0.5504, 0.111, 0.4985, 0.1452, 0.4973, 0.1506, 0.4935, 0.1445, 0.4977, 0.1353, 0.4981, 0.1386, 0.4935, 0.1445, 0.4926, 0.1345, 0.4634, 0.1538, 0.4634, 0.1569, 0.4579, 0.1625, 0.4586, 0.1524, 0.4631, 0.1634, 0.4618, 0.1694, 0.4579, 0.1625, 0.4634, 0.1569, 0.4631, 0.1634, 0.4579, 0.1625, 0.5611, 0.1374, 0.5618, 0.13, 0.5681, 0.1396, 0.5624, 0.1451, 0.5621, 0.1442, 0.5681, 0.1396, 0.5714, 0.1446, 0.5564, 0.1356, 0.5565, 0.1408, 0.5522, 0.1408, 0.5549, 0.1444, 0.5544, 0.1476, 0.5497, 0.1477, 0.5522, 0.1408, 0.5638, 0.1049, 0.5638, 0.09989, 0.5677, 0.09969, 0.5646, 0.09693, 0.565, 0.09537, 0.5692, 0.09625, 0.5677, 0.09969, 0.5554, 0.1072, 0.5559, 0.1136, 0.5504, 0.111, 0.5526, 0.09732, 0.5532, 0.1, 0.5504, 0.111, 0.5458, 0.09847, 0.5618, 0.13, 0.5627, 0.1252, 0.568, 0.1229, 0.5681, 0.1396, 0.5621, 0.1442, 0.5611, 0.1374, 0.5681, 0.1396, 0.4952, 0.1648, 0.4944, 0.1682, 0.4916, 0.165, 0.4982, 0.1332, 0.4977, 0.1353, 0.4926, 0.1345, 0.4936, 0.1276, 0.498, 0.1226, 0.4987, 0.1276, 0.4936, 0.1276, 0.5564, 0.1325, 0.5564, 0.1356, 0.5522, 0.1408, 0.5523, 0.1328, 0.4647, 0.1373, 0.4645, 0.1397, 0.4598, 0.1453, 0.4594, 0.1382, 0.5638, 0.09989, 0.5646, 0.09693, 0.5677, 0.09969, 0.5633, 0.1116, 0.5638, 0.1049, 0.5677, 0.09969, 0.567, 0.1133, 0.4645, 0.1397, 0.4643, 0.1456, 0.4598, 0.1453, 0.4643, 0.1456, 0.4638, 0.1515, 0.4598, 0.1453, 0.4944, 0.1682, 0.494, 0.171, 0.4899, 0.1705, 0.4916, 0.165, 0.496, 0.1596, 0.4952, 0.1648, 0.4916, 0.165, 0.5522, 0.09605, 0.5526, 0.09732, 0.5458, 0.09847, 0.5449, 0.0917, 0.4605, 0.1731, 0.46, 0.1785, 0.4543, 0.1771, 0.4987, 0.1276, 0.4982, 0.1332, 0.4936, 0.1276, 0.498, 0.1207, 0.498, 0.1226, 0.4936, 0.1276, 0.4931, 0.1214, 0.4633, 0.1183, 0.4635, 0.1212, 0.4595, 0.1272, 0.457, 0.117, 0.4638, 0.1515, 0.4634, 0.1538, 0.4586, 0.1524, 0.4598, 0.1453, 0.4635, 0.1212, 0.4644, 0.1275, 0.4595, 0.1272, 0.5635, 0.1514, 0.5626, 0.1458, 0.5684, 0.1482, 0.5569, 0.1308, 0.5564, 0.1325, 0.5523, 0.1328, 0.5515, 0.1273, 0.5564, 0.1177, 0.5572, 0.1248, 0.5515, 0.1273, 0.5631, 0.1142, 0.5633, 0.1116, 0.567, 0.1133, 0.5662, 0.1184, 0.497, 0.1546, 0.496, 0.1596, 0.4916, 0.165, 0.4929, 0.1545])
me_circle.materials.append(mat_land_base)
me_circle.materials.append(mat_grass)
me_circle.materials.append(mat_not_toucha)
me_circle.use_remesh_preserve_volume = False
me_circle.use_remesh_preserve_attributes = False
me_circle.use_mirror_vertex_groups = False
me_circle.update()
me_circle_001 = bpy.data.meshes.new('Circle.001')
me_circle_001.from_pydata([(0.0, 1.0, 0.0584), (-0.3855, 0.9219, 0.0584), (-0.7091, 0.7274, 0.0584), (-0.8897, 0.405, 0.0584), (-0.9964, -0.00188, 0.0584), (-0.9207, -0.3844, 0.0584), (-0.6866, -0.7233, 0.0584), (-0.4101, -0.9099, 0.0584), (-1.51e-07, -1.0, 0.0584), (0.3928, -0.9213, 0.0584), (0.6969, -0.7114, 0.0584), (0.9239, -0.3827, 0.0584), (1.009, -0.003634, 0.0584), (0.925, 0.3693, 0.0584), (0.7071, 0.7071, 0.0584), (0.3827, 0.9239, 0.0584), (-0.186, 0.9682, 0.0584), (-0.5746, 0.816, 0.0584), (-0.8105, 0.5485, 0.0584), (-0.9571, 0.1944, 0.0584), (-0.9277, -0.2094, 0.0584), (-0.833, -0.5377, 0.0584), (-0.5445, -0.8166, 0.0584), (-0.1821, -0.9677, 0.0584), (0.1757, -0.9571, 0.0584), (0.5481, -0.8092, 0.0584), (0.8234, -0.5441, 0.0584), (0.9619, -0.1913, 0.0584), (0.9619, 0.1913, 0.0584), (0.8073, 0.5495, 0.0584), (0.5516, 0.8119, 0.0584), (0.1863, 0.9576, 0.0584), (0.1863, 0.9576, -0.9406), (0.5516, 0.8119, -0.9406), (0.8073, 0.5495, -0.9406), (0.9619, 0.1913, -0.9406), (0.9619, -0.1913, -0.9406), (0.8234, -0.5441, -0.9406), (0.5481, -0.8092, -0.9406), (0.1757, -0.9571, -0.9406), (-0.1821, -0.9677, -0.9406), (-0.5445, -0.8166, -0.9406), (-0.833, -0.5377, -0.9406), (-0.9277, -0.2094, -0.9406), (-0.9571, 0.1944, -0.9406), (-0.8105, 0.5485, -0.9406), (-0.5746, 0.816, -0.9406), (-0.186, 0.9682, -0.9406), (0.3827, 0.9239, -0.9406), (0.7071, 0.7071, -0.9406), (0.925, 0.3693, -0.9406), (1.009, -0.003634, -0.9406), (0.9239, -0.3827, -0.9406), (0.6969, -0.7114, -0.9406), (0.3928, -0.9213, -0.9406), (-1.51e-07, -1.0, -0.9406), (-0.4101, -0.9099, -0.9406), (-0.6866, -0.7233, -0.9406), (-0.9207, -0.3844, -0.9406), (-0.9964, -0.00188, -0.9406), (-0.8897, 0.405, -0.9406), (-0.7091, 0.7274, -0.9406), (-0.3855, 0.9219, -0.9406), (-2.22e-16, 1.0, -0.9406)], [], [(12, 27, 36, 51), (30, 14, 49, 33), (29, 13, 50, 34), (16, 0, 63, 47), (28, 12, 51, 35), (11, 26, 37, 52), (27, 11, 52, 36), (10, 25, 38, 53), (26, 10, 53, 37), (9, 24, 39, 54), (25, 9, 54, 38), (22, 6, 57, 41), (8, 23, 40, 55), (24, 8, 55, 39), (21, 5, 58, 42), (7, 22, 41, 56), (47, 63, 32, 48, 33, 49, 34, 50, 35, 51, 36, 52, 37, 53, 38, 54, 39, 55, 40, 56, 41, 57, 42, 58, 43, 59, 44, 60, 45, 61, 46, 62), (0, 31, 32, 63), (6, 21, 42, 57), (3, 18, 45, 60), (2, 17, 46, 61), (16, 1, 17, 2, 18, 3, 19, 4, 20, 5, 21, 6, 22, 7, 23, 8, 24, 9, 25, 10, 26, 11, 27, 12, 28, 13, 29, 14, 30, 15, 31, 0), (20, 4, 59, 43), (19, 3, 60, 44), (4, 19, 44, 59), (15, 30, 33, 48), (14, 29, 34, 49), (1, 16, 47, 62), (31, 15, 48, 32), (18, 2, 61, 45), (17, 1, 62, 46), (13, 28, 35, 50), (23, 7, 56, 40), (5, 20, 43, 58)])
me_circle_001.polygons.foreach_set('material_index', [2, 2, 2, 2, 2, 2, 2, 2, 2, 2, 2, 2, 2, 2, 2, 2, 2, 2, 2, 2, 2, 2, 2, 2, 2, 2, 2, 2, 2, 2, 2, 2, 2, 2])
_uv = me_circle_001.uv_layers.new(name='UVMap')
_uv.uv.foreach_set('vector', [0.0, 0.0, 0.0, 0.0, 0.0, 0.0, 0.0, 0.0, 0.0, 0.0, 0.0, 0.0, 0.0, 0.0, 0.0, 0.0, 0.0, 0.0, 0.0, 0.0, 0.0, 0.0, 0.0, 0.0, 0.0, 0.0, 0.0, 0.0, 0.0, 0.0, 0.0, 0.0, 0.0, 0.0, 0.0, 0.0, 0.0, 0.0, 0.0, 0.0, 0.0, 0.0, 0.0, 0.0, 0.0, 0.0, 0.0, 0.0, 0.0, 0.0, 0.0, 0.0, 0.0, 0.0, 0.0, 0.0, 0.0, 0.0, 0.0, 0.0, 0.0, 0.0, 0.0, 0.0, 0.0, 0.0, 0.0, 0.0, 0.0, 0.0, 0.0, 0.0, 0.0, 0.0, 0.0, 0.0, 0.0, 0.0, 0.0, 0.0, 0.0, 0.0, 0.0, 0.0, 0.0, 0.0, 0.0, 0.0, 0.0, 0.0, 0.0, 0.0, 0.0, 0.0, 0.0, 0.0, 0.0, 0.0, 0.0, 0.0, 0.0, 0.0, 0.0, 0.0, 0.0, 0.0, 0.0, 0.0, 0.0, 0.0, 0.0, 0.0, 0.0, 0.0, 0.0, 0.0, 0.0, 0.0, 0.0, 0.0, 0.0, 0.0, 0.0, 0.0, 0.0, 0.0, 0.0, 0.0, 0.0, 0.0, 0.0, 0.0, 0.0, 0.0, 0.0, 0.0, 0.0, 0.0, 0.0, 0.0, 0.0, 0.0, 0.0, 0.0, 0.0, 0.0, 0.0, 0.0, 0.0, 0.0, 0.0, 0.0, 0.0, 0.0, 0.0, 0.0, 0.0, 0.0, 0.0, 0.0, 0.0, 0.0, 0.0, 0.0, 0.0, 0.0, 0.0, 0.0, 0.0, 0.0, 0.0, 0.0, 0.0, 0.0, 0.0, 0.0, 0.0, 0.0, 0.0, 0.0, 0.0, 0.0, 0.0, 0.0, 0.0, 0.0, 0.0, 0.0, 0.0, 0.0, 0.0, 0.0, 0.0, 0.0, 0.0, 0.0, 0.0, 0.0, 0.0, 0.0, 0.0, 0.0, 0.0, 0.0, 0.0, 0.0, 0.0, 0.0, 0.0, 0.0, 0.0, 0.0, 0.0, 0.0, 0.0, 0.0, 0.0, 0.0, 0.0, 0.0, 0.0, 0.0, 0.0, 0.0, 0.0, 0.0, 0.0, 0.0, 0.0, 0.0, 0.0, 0.0, 0.0, 0.0, 0.0, 0.0, 0.0, 0.0, 0.0, 0.0, 0.0, 0.0, 0.0, 0.0, 0.0, 0.0, 0.0, 0.0, 0.0, 0.0, 0.0, 0.0, 0.0, 0.0, 0.0, 0.0, 0.0, 0.0, 0.0, 0.0, 0.0, 0.0, 0.0, 0.0, 0.0, 0.0, 0.0, 0.0, 0.0, 0.0, 0.0, 0.0, 0.0, 0.0, 0.0, 0.0, 0.0, 0.0, 0.0, 0.0, 0.0, 0.0, 0.0, 0.0, 0.0, 0.0, 0.0, 0.0, 0.0, 0.0, 0.0, 0.0, 0.0, 0.0, 0.0, 0.0, 0.0, 0.0, 0.0, 0.0, 0.0, 0.0, 0.0, 0.0, 0.0, 0.0, 0.0, 0.0, 0.0, 0.0, 0.0, 0.0, 0.0, 0.0, 0.0, 0.0, 0.0, 0.0, 0.0, 0.0, 0.0, 0.0, 0.0, 0.0, 0.0, 0.0, 0.0, 0.0, 0.0, 0.0, 0.0, 0.0, 0.0, 0.0, 0.0, 0.0, 0.0, 0.0, 0.0, 0.0, 0.0, 0.0, 0.0, 0.0, 0.0, 0.0, 0.0, 0.0, 0.0, 0.0, 0.0, 0.0, 0.0, 0.0, 0.0, 0.0, 0.0, 0.0, 0.0, 0.0, 0.0, 0.0, 0.0, 0.0, 0.0, 0.0, 0.0, 0.0, 0.0, 0.0, 0.0, 0.0, 0.0, 0.0, 0.0, 0.0, 0.0, 0.0, 0.0, 0.0, 0.0, 0.0, 0.0, 0.0])
me_circle_001.materials.append(mat_land_base)
me_circle_001.materials.append(mat_grass)
me_circle_001.materials.append(mat_not_toucha)
me_circle_001.use_remesh_preserve_volume = False
me_circle_001.use_remesh_preserve_attributes = False
me_circle_001.use_mirror_vertex_groups = False
me_circle_001.update()

# ---- objects
ob_circle = bpy.data.objects.new('Circle', me_circle)
ob_circle_001 = bpy.data.objects.new('Circle.001', me_circle_001)

# ---- transforms, parenting, visibility, modifiers, constraints
ob_circle.location = (0.0, 0.0, 0.0)
ob_circle.lineart.crease_threshold = 0.0
ob_circle_001.location = (0.0, 0.0, 0.0)
ob_circle_001.lineart.crease_threshold = 0.0

# ---- collection membership
col_collection.objects.link(ob_circle)
col_collection.objects.link(ob_circle_001)

# ---- scene / render settings (as saved in the file)
scene.frame_start = 1; scene.frame_end = 250; scene.frame_set(1)
scene.render.engine = 'BLENDER_EEVEE_NEXT'
scene.cycles.use_denoising = False
scene.cycles.samples = 128
scene.cycles.sampling_pattern = 'TABULATED_SOBOL'
scene.cycles.use_adaptive_sampling = False
scene.cycles.use_light_tree = False
scene.view_settings.view_transform = 'Filmic'
bpy.context.view_layer.update()

# ---- added for rendering (the .blend has no active camera and no usable light): camera, sun
cam_auto = bpy.data.cameras.new('AutoCamera')
cam_auto.lens = 50.0
cam_auto.sensor_width = 36.0
cam_auto.clip_end = 1000.0
ob_auto_camera = bpy.data.objects.new('AutoCamera', cam_auto)
scene.collection.objects.link(ob_auto_camera)
ob_auto_camera.location = (2.78507, -3.33453, 1.78189)
ob_auto_camera.rotation_euler = (1.09748, -7.21219e-08, 0.694738)
scene.camera = ob_auto_camera
light_auto_sun = bpy.data.lights.new('AutoSun', 'SUN')
light_auto_sun.energy = 3.0
light_auto_sun.angle = 0.0523599
ob_auto_sun = bpy.data.objects.new('AutoSun', light_auto_sun)
scene.collection.objects.link(ob_auto_sun)
ob_auto_sun.rotation_euler = (0.872665, 0.174533, 0.523599)
bpy.context.view_layer.update()
